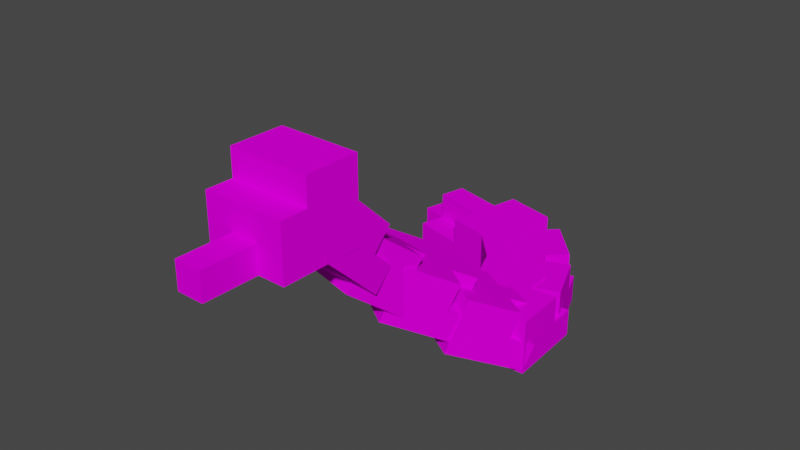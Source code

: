 # Source: snake2.blend  (saved by Blender 2.91.10; exported with 4.5.12 LTS)
import bpy
from mathutils import Matrix  # noqa: F401  (used for matrix-valued properties, if any)

bpy.ops.wm.read_factory_settings(use_empty=True)
scene = bpy.context.scene
scene.name = 'Scene'

# ---- collections
col_collection = bpy.data.collections.new('Collection'); scene.collection.children.link(col_collection)

# ---- images (referenced by path relative to the original .blend; pixels are not part of the script)
import os
ASSET_DIR = os.environ.get("B2B_ASSET_DIR", "")  # directory of the original .blend (textures are referenced by path, not embedded)
HERE = os.path.dirname(os.path.abspath(__file__))  # packed textures are extracted next to this script under _unpacked/

def load_image(name, relpath, width, height, colorspace="sRGB"):
    """Load a texture the original file referenced (path relative to the .blend, or extracted next to this script)."""
    p = next((c for c in (os.path.join(HERE, relpath), os.path.join(ASSET_DIR, relpath)) if relpath and os.path.exists(c)), "")
    if p:
        img = bpy.data.images.load(p, check_existing=True)
        img.name = name
    else:  # same state as the original file: an image datablock whose file is absent (Cycles renders it pink)
        img = bpy.data.images.new(name, width, height)
        img.source = "FILE"
        img.filepath = "//" + (relpath or name)
    img.colorspace_settings.name = colorspace
    return img
img_snake_png = load_image('snake.png', 'snake.png', 1024, 1024, 'sRGB')
img_snake_png_001 = load_image('snake.png.001', 'snake.png', 1024, 1024, 'sRGB')

# ---- materials (node trees are filled in below, after node groups)
mat_palette_001 = bpy.data.materials.new('palette.001')
mat_palette_001.use_transparent_shadow = False
mat_palette_001.diffuse_color = (1.0, 1.0, 1.0, 1.0)
mat_palette_001.roughness = 1.0
mat_palette_001.specular_intensity = 0.0
mat_palette_002 = bpy.data.materials.new('palette.002')
mat_palette_002.use_transparent_shadow = False
mat_palette_002.diffuse_color = (1.0, 1.0, 1.0, 1.0)
mat_palette_002.roughness = 1.0
mat_palette_002.specular_intensity = 0.0

# ---- node groups
ng_auto_smooth = bpy.data.node_groups.new('Auto Smooth', 'GeometryNodeTree')
_s = ng_auto_smooth.interface.new_socket(name='Geometry', in_out='OUTPUT', socket_type='NodeSocketGeometry')
_s = ng_auto_smooth.interface.new_socket(name='Geometry', in_out='INPUT', socket_type='NodeSocketGeometry')
_s = ng_auto_smooth.interface.new_socket(name='Angle', in_out='INPUT', socket_type='NodeSocketFloat')
_s.subtype = 'ANGLE'
_s.min_value = 0.0
_s.max_value = 3.142
ng_auto_smooth.is_modifier = True
_N = ng_auto_smooth.nodes; _L = ng_auto_smooth.links
n0 = _N.new('NodeGroupOutput'); n0.name = 'Group Output'; n0.location = (480, -100)
n1 = _N.new('NodeGroupInput'); n1.name = 'Group Input'; n1.location = (-420, -300)
n2 = _N.new('NodeGroupInput'); n2.name = 'Group Input.001'; n2.location = (-60, -100)
n3 = _N.new('GeometryNodeSetShadeSmooth'); n3.name = 'Set Shade Smooth'; n3.location = (120, -100)
n3.domain = 'EDGE'
n4 = _N.new('GeometryNodeSetShadeSmooth'); n4.name = 'Set Shade Smooth.001'; n4.location = (300, -100)
n5 = _N.new('GeometryNodeInputMeshEdgeAngle'); n5.name = 'Edge Angle'; n5.location = (-420, -220)
n6 = _N.new('GeometryNodeInputEdgeSmooth'); n6.name = 'Is Edge Smooth'; n6.location = (-60, -160)
n7 = _N.new('GeometryNodeInputShadeSmooth'); n7.name = 'Is Face Smooth'; n7.location = (-240, -340)
n8 = _N.new('FunctionNodeBooleanMath'); n8.name = 'Boolean Math'; n8.location = (-60, -220)
n9 = _N.new('FunctionNodeCompare'); n9.name = 'Compare'; n9.location = (-240, -180)
n9.operation = 'LESS_EQUAL'
_L.new(n5.outputs[0], n9.inputs[0])
_L.new(n4.outputs[0], n0.inputs[0])
_L.new(n1.outputs[1], n9.inputs[1])
_L.new(n9.outputs[0], n8.inputs[0])
_L.new(n7.outputs[0], n8.inputs[1])
_L.new(n2.outputs[0], n3.inputs[0])
_L.new(n6.outputs[0], n3.inputs[1])
_L.new(n3.outputs[0], n4.inputs[0])
_L.new(n8.outputs[0], n3.inputs[2])
n0.is_active_output = True

# ---- material node trees
mat_palette_001.use_nodes = True; mat_palette_001.node_tree.nodes.clear()
_N = mat_palette_001.node_tree.nodes; _L = mat_palette_001.node_tree.links
n0 = _N.new('ShaderNodeBsdfPrincipled'); n0.name = 'Principled BSDF'; n0.location = (10, 300)
n0.distribution = 'GGX'
n0.subsurface_method = 'BURLEY'
n0.inputs[2].default_value = 1.0
n0.inputs[3].default_value = 1.45
n0.inputs[13].default_value = 0.0
n0.inputs[27].default_value = (0.0, 0.0, 0.0, 1.0)
n0.inputs[28].default_value = 1.0
n1 = _N.new('ShaderNodeOutputMaterial'); n1.name = 'Material Output'; n1.location = (300, 300)
n2 = _N.new('ShaderNodeTexImage'); n2.name = 'Imagen'; n2.location = (-300, 600)
n2.image = img_snake_png
_L.new(n0.outputs[0], n1.inputs[0])
_L.new(n2.outputs[0], n0.inputs[0])
n1.is_active_output = True
mat_palette_002.use_nodes = True; mat_palette_002.node_tree.nodes.clear()
_N = mat_palette_002.node_tree.nodes; _L = mat_palette_002.node_tree.links
n0 = _N.new('ShaderNodeBsdfPrincipled'); n0.name = 'Principled BSDF'; n0.location = (10, 300)
n0.distribution = 'GGX'
n0.subsurface_method = 'BURLEY'
n0.inputs[2].default_value = 1.0
n0.inputs[3].default_value = 1.45
n0.inputs[13].default_value = 0.0
n0.inputs[27].default_value = (0.0, 0.0, 0.0, 1.0)
n0.inputs[28].default_value = 1.0
n1 = _N.new('ShaderNodeOutputMaterial'); n1.name = 'Material Output'; n1.location = (300, 300)
n2 = _N.new('ShaderNodeTexImage'); n2.name = 'Imagen'; n2.location = (-300, 600)
n2.image = img_snake_png_001
_L.new(n0.outputs[0], n1.inputs[0])
_L.new(n2.outputs[0], n0.inputs[0])
n1.is_active_output = True

# ---- world
world_world = bpy.data.worlds.new('World'); scene.world = world_world
world_world.use_nodes = True; world_world.node_tree.nodes.clear()
_N = world_world.node_tree.nodes; _L = world_world.node_tree.links
n0 = _N.new('ShaderNodeOutputWorld'); n0.name = 'World Output'; n0.location = (300, 300)
n1 = _N.new('ShaderNodeBackground'); n1.name = 'Background'; n1.location = (10, 300)
n1.inputs[0].default_value = (0.05088, 0.05088, 0.05088, 1.0)
_L.new(n1.outputs[0], n0.inputs[0])
n0.is_active_output = True
world_world.color = (0.05088, 0.05088, 0.05088)
world_world.use_sun_shadow = False
world_world.sun_shadow_jitter_overblur = 0.0

# ---- meshes
me_objobject_001 = bpy.data.meshes.new('ObjObject.001')
me_objobject_001.from_pydata([], [], [])
_uv = me_objobject_001.uv_layers.new(name='UVMap')
_uv.uv.foreach_set('vector', [])
me_objobject_001.materials.append(mat_palette_001)
me_objobject_001.use_remesh_fix_poles = True
me_objobject_001.use_remesh_preserve_attributes = False
me_objobject_001.use_mirror_vertex_groups = False
me_objobject_001.update()
me_objobject_002 = bpy.data.meshes.new('ObjObject.002')
me_objobject_002.from_pydata([(-0.1633, -0.01252, 0.2599), (-0.1633, -0.1125, -0.04008), (-0.1633, -0.1125, 0.2599), (-0.1633, -0.01252, 0.05992), (-0.1633, -0.01252, -0.04008), (-0.1633, -0.1125, -0.1401), (-0.1633, -0.01252, -0.1401), (-0.1633, 0.08748, 0.2599), (-0.1633, 0.08748, 0.05992), (-0.06331, -0.01252, -0.1401), (-0.06331, -0.1125, -0.2401), (-0.06331, -0.1125, -0.1401), (-0.06331, -0.01252, -0.2401), (-0.06331, 0.08748, 0.05992), (-0.06331, -0.01252, -0.04008), (-0.06331, -0.01252, 0.05992), (-0.06331, 0.08748, -0.04008), (-0.06331, 0.08748, -0.1401), (0.03669, -0.1125, -0.1401), (0.03669, -0.1125, -0.2401), (0.03669, -0.01252, -0.1401), (0.03669, -0.01252, -0.2401), (0.03669, -0.01252, 0.05992), (0.03669, -0.01252, -0.04008), (0.03669, 0.08748, 0.05992), (0.03669, 0.08748, -0.04008), (0.03669, 0.08748, -0.1401), (0.1367, -0.1125, 0.2599), (0.1367, -0.1125, -0.04008), (0.1367, -0.01252, 0.2599), (0.1367, -0.01252, 0.05992), (0.1367, -0.1125, -0.1401), (0.1367, -0.01252, -0.04008), (0.1367, -0.01252, -0.1401), (0.1367, 0.08748, 0.2599), (0.1367, 0.08748, 0.05992), (-0.06331, -0.1125, 0.2599), (-0.1633, -0.01252, 0.2599), (-0.1633, -0.1125, 0.2599), (-0.06331, -0.01252, 0.2599), (-0.1633, 0.08748, 0.2599), (-0.06331, 0.08748, 0.2599), (0.03669, -0.1125, 0.2599), (0.03669, -0.01252, 0.2599), (0.03669, 0.08748, 0.2599), (0.1367, -0.1125, 0.2599), (0.1367, -0.01252, 0.2599), (0.1367, 0.08748, 0.2599), (-0.1633, -0.01252, 0.05992), (-0.1633, 0.08748, 0.05992), (-0.06331, -0.01252, 0.05992), (-0.06331, 0.08748, 0.05992), (0.03669, -0.01252, 0.05992), (0.03669, 0.08748, 0.05992), (0.1367, -0.01252, 0.05992), (0.1367, 0.08748, 0.05992), (-0.1633, -0.1125, -0.1401), (-0.1633, -0.01252, -0.1401), (-0.06331, -0.1125, -0.1401), (-0.06331, -0.01252, -0.1401), (-0.06331, 0.08748, -0.1401), (0.03669, -0.01252, -0.1401), (0.03669, 0.08748, -0.1401), (0.03669, -0.1125, -0.1401), (0.1367, -0.1125, -0.1401), (0.1367, -0.01252, -0.1401), (-0.06331, -0.1125, -0.2401), (-0.06331, -0.01252, -0.2401), (0.03669, -0.1125, -0.2401), (0.03669, -0.01252, -0.2401), (-0.1633, -0.1125, -0.04008), (-0.06331, -0.1125, 0.2599), (-0.1633, -0.1125, 0.2599), (-0.06331, -0.1125, -0.04008), (0.03669, -0.1125, 0.2599), (0.03669, -0.1125, -0.04008), (0.1367, -0.1125, 0.2599), (0.1367, -0.1125, -0.04008), (-0.1633, -0.1125, -0.1401), (-0.06331, -0.1125, -0.1401), (0.03669, -0.1125, -0.1401), (0.1367, -0.1125, -0.1401), (-0.06331, -0.1125, -0.2401), (0.03669, -0.1125, -0.2401), (-0.1633, -0.01252, 0.05992), (-0.06331, -0.01252, 0.05992), (-0.1633, -0.01252, -0.04008), (-0.06331, -0.01252, -0.04008), (0.03669, -0.01252, 0.05992), (0.1367, -0.01252, 0.05992), (0.03669, -0.01252, -0.04008), (0.1367, -0.01252, -0.04008), (-0.1633, -0.01252, -0.1401), (-0.06331, -0.01252, -0.1401), (0.03669, -0.01252, -0.1401), (0.1367, -0.01252, -0.1401), (-0.06331, -0.01252, -0.2401), (0.03669, -0.01252, -0.2401), (-0.1633, 0.08748, 0.2599), (-0.06331, 0.08748, 0.2599), (-0.1633, 0.08748, 0.05992), (0.03669, 0.08748, 0.2599), (-0.06331, 0.08748, 0.05992), (0.1367, 0.08748, 0.2599), (0.03669, 0.08748, 0.05992), (0.1367, 0.08748, 0.05992), (-0.06331, 0.08748, -0.04008), (0.03669, 0.08748, -0.04008), (-0.06331, 0.08748, -0.1401), (0.03669, 0.08748, -0.1401)], [], [(0, 1, 2), (3, 1, 0), (4, 5, 1), (4, 1, 3), (6, 5, 4), (7, 3, 0), (8, 3, 7), (9, 10, 11), (12, 10, 9), (13, 14, 15), (16, 9, 14), (16, 14, 13), (17, 9, 16), (18, 19, 20), (20, 19, 21), (22, 23, 24), (23, 20, 25), (24, 23, 25), (25, 20, 26), (27, 28, 29), (29, 28, 30), (28, 31, 32), (30, 28, 32), (32, 31, 33), (29, 30, 34), (34, 30, 35), (36, 37, 38), (39, 40, 37), (39, 37, 36), (41, 40, 39), (42, 39, 36), (43, 41, 39), (43, 39, 42), (44, 41, 43), (45, 43, 42), (46, 44, 43), (46, 43, 45), (47, 44, 46), (48, 49, 50), (50, 49, 51), (52, 53, 54), (54, 53, 55), (56, 57, 58), (58, 57, 59), (59, 60, 61), (61, 60, 62), (63, 61, 64), (64, 61, 65), (66, 67, 68), (68, 67, 69), (70, 71, 72), (73, 74, 71), (73, 71, 70), (75, 76, 74), (75, 74, 73), (77, 76, 75), (78, 73, 70), (78, 75, 73), (79, 75, 78), (80, 77, 75), (80, 75, 79), (81, 77, 80), (82, 80, 79), (83, 80, 82), (84, 85, 86), (86, 85, 87), (88, 89, 90), (90, 89, 91), (86, 87, 92), (92, 87, 93), (90, 91, 94), (94, 91, 95), (93, 94, 96), (96, 94, 97), (98, 99, 100), (99, 101, 102), (100, 99, 102), (101, 103, 104), (102, 101, 104), (104, 103, 105), (102, 104, 106), (106, 104, 107), (106, 107, 108), (108, 107, 109)])
me_objobject_002.polygons.foreach_set('use_smooth', [True] * 84)
_uv = me_objobject_002.uv_layers.new(name='UVMap')
_uv.uv.foreach_set('vector', [0.8926, 0.5, 0.8926, 0.5, 0.8926, 0.5, 0.8926, 0.5, 0.8926, 0.5, 0.8926, 0.5, 0.748, 0.5, 0.748, 0.5, 0.748, 0.5, 0.8926, 0.5, 0.8926, 0.5, 0.8926, 0.5, 0.748, 0.5, 0.748, 0.5, 0.748, 0.5, 0.9043, 0.5, 0.9043, 0.5, 0.9043, 0.5, 0.9043, 0.5, 0.9043, 0.5, 0.9043, 0.5, 0.748, 0.5, 0.748, 0.5, 0.748, 0.5, 0.748, 0.5, 0.748, 0.5, 0.748, 0.5, 0.8926, 0.5, 0.8926, 0.5, 0.8926, 0.5, 0.748, 0.5, 0.748, 0.5, 0.748, 0.5, 0.8926, 0.5, 0.8926, 0.5, 0.8926, 0.5, 0.748, 0.5, 0.748, 0.5, 0.748, 0.5, 0.748, 0.5, 0.748, 0.5, 0.748, 0.5, 0.748, 0.5, 0.748, 0.5, 0.748, 0.5, 0.8926, 0.5, 0.8926, 0.5, 0.8926, 0.5, 0.748, 0.5, 0.748, 0.5, 0.748, 0.5, 0.8926, 0.5, 0.8926, 0.5, 0.8926, 0.5, 0.748, 0.5, 0.748, 0.5, 0.748, 0.5, 0.8926, 0.5, 0.8926, 0.5, 0.8926, 0.5, 0.8926, 0.5, 0.8926, 0.5, 0.8926, 0.5, 0.7715, 0.5, 0.7715, 0.5, 0.7715, 0.5, 0.8926, 0.5, 0.8926, 0.5, 0.8926, 0.5, 0.7715, 0.5, 0.7715, 0.5, 0.7715, 0.5, 0.9043, 0.5, 0.9043, 0.5, 0.9043, 0.5, 0.9043, 0.5, 0.9043, 0.5, 0.9043, 0.5, 0.8926, 0.5, 0.8926, 0.5, 0.8926, 0.5, 0.9043, 0.5, 0.9043, 0.5, 0.9043, 0.5, 0.8926, 0.5, 0.8926, 0.5, 0.8926, 0.5, 0.9043, 0.5, 0.9043, 0.5, 0.9043, 0.5, 0.748, 0.5, 0.748, 0.5, 0.748, 0.5, 0.8926, 0.5, 0.8926, 0.5, 0.8926, 0.5, 0.748, 0.5, 0.748, 0.5, 0.748, 0.5, 0.8926, 0.5, 0.8926, 0.5, 0.8926, 0.5, 0.8926, 0.5, 0.8926, 0.5, 0.8926, 0.5, 0.9043, 0.5, 0.9043, 0.5, 0.9043, 0.5, 0.8926, 0.5, 0.8926, 0.5, 0.8926, 0.5, 0.9043, 0.5, 0.9043, 0.5, 0.9043, 0.5, 0.9043, 0.5, 0.9043, 0.5, 0.9043, 0.5, 0.9043, 0.5, 0.9043, 0.5, 0.9043, 0.5, 0.9043, 0.5, 0.9043, 0.5, 0.9043, 0.5, 0.9043, 0.5, 0.9043, 0.5, 0.9043, 0.5, 0.748, 0.5, 0.748, 0.5, 0.748, 0.5, 0.748, 0.5, 0.748, 0.5, 0.748, 0.5, 0.748, 0.5, 0.748, 0.5, 0.748, 0.5, 0.748, 0.5, 0.748, 0.5, 0.748, 0.5, 0.7715, 0.5, 0.7715, 0.5, 0.7715, 0.5, 0.7715, 0.5, 0.7715, 0.5, 0.7715, 0.5, 0.748, 0.5, 0.748, 0.5, 0.748, 0.5, 0.748, 0.5, 0.748, 0.5, 0.748, 0.5, 0.8926, 0.5, 0.8926, 0.5, 0.8926, 0.5, 0.748, 0.5, 0.748, 0.5, 0.748, 0.5, 0.8926, 0.5, 0.8926, 0.5, 0.8926, 0.5, 0.8926, 0.5, 0.8926, 0.5, 0.8926, 0.5, 0.748, 0.5, 0.748, 0.5, 0.748, 0.5, 0.8926, 0.5, 0.8926, 0.5, 0.8926, 0.5, 0.748, 0.5, 0.748, 0.5, 0.748, 0.5, 0.748, 0.5, 0.748, 0.5, 0.748, 0.5, 0.748, 0.5, 0.748, 0.5, 0.748, 0.5, 0.7715, 0.5, 0.7715, 0.5, 0.7715, 0.5, 0.748, 0.5, 0.748, 0.5, 0.748, 0.5, 0.7715, 0.5, 0.7715, 0.5, 0.7715, 0.5, 0.748, 0.5, 0.748, 0.5, 0.748, 0.5, 0.748, 0.5, 0.748, 0.5, 0.748, 0.5, 0.8926, 0.5, 0.8926, 0.5, 0.8926, 0.5, 0.8926, 0.5, 0.8926, 0.5, 0.8926, 0.5, 0.8926, 0.5, 0.8926, 0.5, 0.8926, 0.5, 0.8926, 0.5, 0.8926, 0.5, 0.8926, 0.5, 0.748, 0.5, 0.748, 0.5, 0.748, 0.5, 0.748, 0.5, 0.748, 0.5, 0.748, 0.5, 0.7715, 0.5, 0.7715, 0.5, 0.7715, 0.5, 0.7715, 0.5, 0.7715, 0.5, 0.7715, 0.5, 0.748, 0.5, 0.748, 0.5, 0.748, 0.5, 0.748, 0.5, 0.748, 0.5, 0.748, 0.5, 0.9043, 0.5, 0.9043, 0.5, 0.9043, 0.5, 0.8926, 0.5, 0.8926, 0.5, 0.8926, 0.5, 0.9043, 0.5, 0.9043, 0.5, 0.9043, 0.5, 0.9043, 0.5, 0.9043, 0.5, 0.9043, 0.5, 0.8926, 0.5, 0.8926, 0.5, 0.8926, 0.5, 0.9043, 0.5, 0.9043, 0.5, 0.9043, 0.5, 0.8926, 0.5, 0.8926, 0.5, 0.8926, 0.5, 0.8926, 0.5, 0.8926, 0.5, 0.8926, 0.5, 0.748, 0.5, 0.748, 0.5, 0.748, 0.5, 0.748, 0.5, 0.748, 0.5, 0.748, 0.5])
me_objobject_002.materials.append(mat_palette_001)
me_objobject_002.use_remesh_fix_poles = True
me_objobject_002.use_remesh_preserve_attributes = False
me_objobject_002.use_mirror_vertex_groups = False
me_objobject_002.update()
me_objobject_002.normals_split_custom_set([tuple(v) for v in zip(*[iter([-1.0, 0.0, 0.0, -1.0, 0.0, 0.0, -1.0, 0.0, 0.0, -1.0, 0.0, 0.0, -1.0, 0.0, 0.0, -1.0, 0.0, 0.0, -1.0, 0.0, 0.0, -1.0, 0.0, 0.0, -1.0, 0.0, 0.0, -1.0, 0.0, 0.0, -1.0, 0.0, 0.0, -1.0, 0.0, 0.0, -1.0, 0.0, 0.0, -1.0, 0.0, 0.0, -1.0, 0.0, 0.0, -1.0, 0.0, 0.0, -1.0, 0.0, 0.0, -1.0, 0.0, 0.0, -1.0, 0.0, 0.0, -1.0, 0.0, 0.0, -1.0, 0.0, 0.0, -1.0, 0.0, 0.0, -1.0, 0.0, 0.0, -1.0, 0.0, 0.0, -1.0, 0.0, 0.0, -1.0, 0.0, 0.0, -1.0, 0.0, 0.0, -1.0, 0.0, 0.0, -1.0, 0.0, 0.0, -1.0, 0.0, 0.0, -1.0, 0.0, 0.0, -1.0, 0.0, 0.0, -1.0, 0.0, 0.0, -1.0, 0.0, 0.0, -1.0, 0.0, 0.0, -1.0, 0.0, 0.0, -1.0, 0.0, 0.0, -1.0, 0.0, 0.0, -1.0, 0.0, 0.0, 1.0, 0.0, 0.0, 1.0, 0.0, 0.0, 1.0, 0.0, 0.0, 1.0, 0.0, 0.0, 1.0, 0.0, 0.0, 1.0, 0.0, 0.0, 1.0, 0.0, 0.0, 1.0, 0.0, 0.0, 1.0, 0.0, 0.0, 1.0, 0.0, 0.0, 1.0, 0.0, 0.0, 1.0, 0.0, 0.0, 1.0, 0.0, 0.0, 1.0, 0.0, 0.0, 1.0, 0.0, 0.0, 1.0, 0.0, 0.0, 1.0, 0.0, 0.0, 1.0, 0.0, 0.0, 1.0, 0.0, 0.0, 1.0, 0.0, 0.0, 1.0, 0.0, 0.0, 1.0, 0.0, 0.0, 1.0, 0.0, 0.0, 1.0, 0.0, 0.0, 1.0, 0.0, 0.0, 1.0, 0.0, 0.0, 1.0, 0.0, 0.0, 1.0, 0.0, 0.0, 1.0, 0.0, 0.0, 1.0, 0.0, 0.0, 1.0, 0.0, 0.0, 1.0, 0.0, 0.0, 1.0, 0.0, 0.0, 1.0, 0.0, 0.0, 1.0, 0.0, 0.0, 1.0, 0.0, 0.0, 1.0, 0.0, 0.0, 1.0, 0.0, 0.0, 1.0, 0.0, 0.0, 0.0, 0.0, 1.0, 0.0, 0.0, 1.0, 0.0, 0.0, 1.0, 0.0, 0.0, 1.0, 0.0, 0.0, 1.0, 0.0, 0.0, 1.0, 0.0, 0.0, 1.0, 0.0, 0.0, 1.0, 0.0, 0.0, 1.0, 0.0, 0.0, 1.0, 0.0, 0.0, 1.0, 0.0, 0.0, 1.0, 0.0, 0.0, 1.0, 0.0, 0.0, 1.0, 0.0, 0.0, 1.0, 0.0, 0.0, 1.0, 0.0, 0.0, 1.0, 0.0, 0.0, 1.0, 0.0, 0.0, 1.0, 0.0, 0.0, 1.0, 0.0, 0.0, 1.0, 0.0, 0.0, 1.0, 0.0, 0.0, 1.0, 0.0, 0.0, 1.0, 0.0, 0.0, 1.0, 0.0, 0.0, 1.0, 0.0, 0.0, 1.0, 0.0, 0.0, 1.0, 0.0, 0.0, 1.0, 0.0, 0.0, 1.0, 0.0, 0.0, 1.0, 0.0, 0.0, 1.0, 0.0, 0.0, 1.0, 0.0, 0.0, 1.0, 0.0, 0.0, 1.0, 0.0, 0.0, 1.0, 0.0, 0.0, -1.0, 0.0, 0.0, -1.0, 0.0, 0.0, -1.0, 0.0, 0.0, -1.0, 0.0, 0.0, -1.0, 0.0, 0.0, -1.0, 0.0, 0.0, -1.0, 0.0, 0.0, -1.0, 0.0, 0.0, -1.0, 0.0, 0.0, -1.0, 0.0, 0.0, -1.0, 0.0, 0.0, -1.0, 0.0, 0.0, -1.0, 0.0, 0.0, -1.0, 0.0, 0.0, -1.0, 0.0, 0.0, -1.0, 0.0, 0.0, -1.0, 0.0, 0.0, -1.0, 0.0, 0.0, -1.0, 0.0, 0.0, -1.0, 0.0, 0.0, -1.0, 0.0, 0.0, -1.0, 0.0, 0.0, -1.0, 0.0, 0.0, -1.0, 0.0, 0.0, -1.0, 0.0, 0.0, -1.0, 0.0, 0.0, -1.0, 0.0, 0.0, -1.0, 0.0, 0.0, -1.0, 0.0, 0.0, -1.0, 0.0, 0.0, -1.0, 0.0, 0.0, -1.0, 0.0, 0.0, -1.0, 0.0, 0.0, -1.0, 0.0, 0.0, -1.0, 0.0, 0.0, -1.0, 0.0, -1.0, 0.0, 0.0, -1.0, 0.0, 0.0, -1.0, 0.0, 0.0, -1.0, 6.985e-08, 0.0, -1.0, 0.0, 0.0, -1.0, 0.0, 0.0, -1.0, 6.985e-08, 0.0, -1.0, 0.0, 0.0, -1.0, 0.0, 0.0, -1.0, -5.33e-09, 0.0, -1.0, 0.0, 0.0, -1.0, 0.0, 0.0, -1.0, -5.33e-09, 0.0, -1.0, 0.0, 0.0, -1.0, 6.985e-08, 0.0, -1.0, 0.0, 0.0, -1.0, 0.0, 0.0, -1.0, -5.33e-09, 0.0, -1.0, -7.181e-08, 0.0, -1.0, 6.985e-08, 0.0, -1.0, 0.0, 0.0, -1.0, -7.181e-08, 0.0, -1.0, -5.33e-09, 0.0, -1.0, 6.985e-08, 0.0, -1.0, -1.863e-07, 0.0, -1.0, -5.33e-09, 0.0, -1.0, -7.181e-08, 0.0, -1.0, 0.0, 0.0, -1.0, 0.0, 0.0, -1.0, -5.33e-09, 0.0, -1.0, 0.0, 0.0, -1.0, -5.33e-09, 0.0, -1.0, -1.863e-07, 0.0, -1.0, 0.0, 0.0, -1.0, 0.0, 0.0, -1.0, 0.0, 0.0, -1.0, 0.0, 0.0, -1.0, 0.0, 0.0, -1.0, -1.863e-07, 0.0, -1.0, 0.0, 0.0, -1.0, 0.0, 0.0, -1.0, 0.0, 0.0, 1.0, 0.0, 0.0, 1.0, 0.0, 0.0, 1.0, 0.0, 0.0, 1.0, 0.0, 0.0, 1.0, 0.0, 0.0, 1.0, 0.0, 0.0, 1.0, 0.0, 0.0, 1.0, 0.0, 0.0, 1.0, 0.0, 0.0, 1.0, 0.0, 0.0, 1.0, 0.0, 0.0, 1.0, 0.0, 0.0, 1.0, 0.0, 0.0, 1.0, 0.0, 0.0, 1.0, 0.0, 0.0, 1.0, 0.0, 0.0, 1.0, 0.0, 0.0, 1.0, 0.0, 0.0, 1.0, 0.0, 0.0, 1.0, 0.0, 0.0, 1.0, 0.0, 0.0, 1.0, 0.0, 0.0, 1.0, 0.0, 0.0, 1.0, 0.0, 0.0, 1.0, 0.0, 0.0, 1.0, 0.0, 0.0, 1.0, 0.0, 0.0, 1.0, 0.0, 0.0, 1.0, 0.0, 0.0, 1.0, 0.0, 0.0, 1.0, 0.0, 0.0, 1.0, 0.0, 0.0, 1.0, 0.0, 0.0, 1.0, 0.0, 0.0, 1.0, 0.0, 0.0, 1.0, 0.0, 0.0, 1.0, 0.0, 0.0, 1.0, 0.0, 0.0, 1.0, 0.0, 0.0, 1.0, 0.0, 0.0, 1.0, 0.0, 0.0, 1.0, 0.0, 0.0, 1.0, 0.0, 0.0, 1.0, 0.0, 0.0, 1.0, 0.0, 0.0, 1.0, 0.0, 0.0, 1.0, 0.0, 0.0, 1.0, 0.0, 0.0, 1.0, 0.0, 0.0, 1.0, 0.0, 0.0, 1.0, 0.0, 0.0, 1.0, 0.0, 0.0, 1.0, 0.0, 0.0, 1.0, 0.0, 0.0, 1.0, 0.0, 0.0, 1.0, 0.0, 0.0, 1.0, 0.0, 0.0, 1.0, 0.0, 0.0, 1.0, 0.0, 0.0, 1.0, 0.0])] * 3)])
me_objobject_003 = bpy.data.meshes.new('ObjObject.003')
me_objobject_003.from_pydata([(-0.2015, 0.06596, 0.1808), (-0.2015, -0.134, 0.08081), (-0.2015, -0.134, 0.1808), (-0.2015, 0.06596, 0.08081), (-0.2015, -0.134, -0.1192), (-0.2015, 0.06596, -0.01919), (-0.2015, 0.166, 0.08081), (-0.2015, 0.166, -0.01919), (-0.2015, 0.166, -0.1192), (-0.1015, -0.03404, 0.3808), (-0.1015, -0.134, 0.1808), (-0.1015, -0.134, 0.3808), (-0.1015, -0.03404, 0.1808), (-0.001495, -0.134, 0.3808), (-0.001495, -0.134, 0.1808), (-0.001495, -0.03404, 0.3808), (-0.001495, -0.03404, 0.1808), (0.09851, -0.134, 0.1808), (0.09851, -0.134, 0.08081), (0.09851, 0.06596, 0.1808), (0.09851, -0.134, -0.1192), (0.09851, 0.06596, 0.08081), (0.09851, 0.06596, -0.01919), (0.09851, 0.166, 0.08081), (0.09851, 0.166, -0.01919), (0.09851, 0.166, -0.1192), (-0.001495, -0.134, 0.3808), (-0.1015, -0.03404, 0.3808), (-0.1015, -0.134, 0.3808), (-0.001495, -0.03404, 0.3808), (-0.1015, -0.134, 0.1808), (-0.2015, 0.06596, 0.1808), (-0.2015, -0.134, 0.1808), (-0.1015, -0.03404, 0.1808), (-0.001495, -0.03404, 0.1808), (0.09851, -0.134, 0.1808), (-0.001495, -0.134, 0.1808), (0.09851, 0.06596, 0.1808), (-0.1015, 0.06596, 0.08081), (-0.2015, 0.166, 0.08081), (-0.2015, 0.06596, 0.08081), (-0.1015, 0.166, 0.08081), (-0.001495, 0.06596, 0.08081), (-0.001495, 0.166, 0.08081), (0.09851, 0.06596, 0.08081), (0.09851, 0.166, 0.08081), (-0.2015, -0.134, -0.1192), (-0.2015, 0.166, -0.1192), (0.09851, -0.134, -0.1192), (0.09851, 0.166, -0.1192), (-0.1015, -0.134, 0.1808), (-0.001495, -0.134, 0.3808), (-0.1015, -0.134, 0.3808), (-0.001495, -0.134, 0.1808), (-0.2015, -0.134, 0.08081), (-0.2015, -0.134, 0.1808), (-0.1015, -0.134, 0.08081), (-0.001495, -0.134, 0.08081), (0.09851, -0.134, 0.1808), (0.09851, -0.134, 0.08081), (-0.2015, -0.134, -0.1192), (0.09851, -0.134, -0.1192), (-0.1015, -0.03404, 0.3808), (-0.001495, -0.03404, 0.3808), (-0.1015, -0.03404, 0.1808), (-0.001495, -0.03404, 0.1808), (-0.2015, 0.06596, 0.1808), (0.09851, 0.06596, 0.1808), (-0.2015, 0.06596, 0.08081), (-0.1015, 0.06596, 0.08081), (-0.001495, 0.06596, 0.08081), (0.09851, 0.06596, 0.08081), (-0.2015, 0.166, 0.08081), (-0.1015, 0.166, 0.08081), (-0.2015, 0.166, -0.01919), (-0.001495, 0.166, 0.08081), (-0.1015, 0.166, -0.01919), (0.09851, 0.166, 0.08081), (-0.001495, 0.166, -0.01919), (0.09851, 0.166, -0.01919), (-0.2015, 0.166, -0.1192), (0.09851, 0.166, -0.1192)], [], [(0, 1, 2), (3, 4, 1), (3, 1, 0), (5, 4, 3), (6, 5, 3), (7, 4, 5), (7, 5, 6), (8, 4, 7), (9, 10, 11), (12, 10, 9), (13, 14, 15), (15, 14, 16), (17, 18, 19), (18, 20, 21), (19, 18, 21), (21, 20, 22), (21, 22, 23), (22, 20, 24), (23, 22, 24), (24, 20, 25), (26, 27, 28), (29, 27, 26), (30, 31, 32), (33, 31, 30), (34, 31, 33), (35, 34, 36), (37, 31, 34), (37, 34, 35), (38, 39, 40), (41, 39, 38), (42, 41, 38), (43, 41, 42), (44, 43, 42), (45, 43, 44), (46, 47, 48), (48, 47, 49), (50, 51, 52), (53, 51, 50), (54, 50, 55), (56, 53, 50), (56, 50, 54), (57, 58, 53), (57, 53, 56), (59, 58, 57), (60, 59, 57), (60, 56, 54), (60, 57, 56), (61, 59, 60), (62, 63, 64), (64, 63, 65), (66, 67, 68), (68, 67, 69), (69, 67, 70), (70, 67, 71), (72, 73, 74), (73, 75, 76), (74, 73, 76), (75, 77, 78), (76, 75, 78), (78, 77, 79), (74, 76, 80), (76, 78, 80), (78, 79, 80), (80, 79, 81)])
me_objobject_003.polygons.foreach_set('use_smooth', [True] * 64)
_uv = me_objobject_003.uv_layers.new(name='UVMap')
_uv.uv.foreach_set('vector', [0.8965, 0.5, 0.8965, 0.5, 0.8965, 0.5, 0.748, 0.5, 0.748, 0.5, 0.748, 0.5, 0.8965, 0.5, 0.8965, 0.5, 0.8965, 0.5, 0.748, 0.5, 0.748, 0.5, 0.748, 0.5, 0.8574, 0.5, 0.8574, 0.5, 0.8574, 0.5, 0.748, 0.5, 0.748, 0.5, 0.748, 0.5, 0.8574, 0.5, 0.8574, 0.5, 0.8574, 0.5, 0.748, 0.5, 0.748, 0.5, 0.748, 0.5, 0.8418, 0.5, 0.8418, 0.5, 0.8418, 0.5, 0.8418, 0.5, 0.8418, 0.5, 0.8418, 0.5, 0.8418, 0.5, 0.8418, 0.5, 0.8418, 0.5, 0.8418, 0.5, 0.8418, 0.5, 0.8418, 0.5, 0.8965, 0.5, 0.8965, 0.5, 0.8965, 0.5, 0.748, 0.5, 0.748, 0.5, 0.748, 0.5, 0.8965, 0.5, 0.8965, 0.5, 0.8965, 0.5, 0.748, 0.5, 0.748, 0.5, 0.748, 0.5, 0.8574, 0.5, 0.8574, 0.5, 0.8574, 0.5, 0.748, 0.5, 0.748, 0.5, 0.748, 0.5, 0.8574, 0.5, 0.8574, 0.5, 0.8574, 0.5, 0.748, 0.5, 0.748, 0.5, 0.748, 0.5, 0.8418, 0.5, 0.8418, 0.5, 0.8418, 0.5, 0.8418, 0.5, 0.8418, 0.5, 0.8418, 0.5, 0.8965, 0.5, 0.8965, 0.5, 0.8965, 0.5, 0.8965, 0.5, 0.8965, 0.5, 0.8965, 0.5, 0.8965, 0.5, 0.8965, 0.5, 0.8965, 0.5, 0.8965, 0.5, 0.8965, 0.5, 0.8965, 0.5, 0.8965, 0.5, 0.8965, 0.5, 0.8965, 0.5, 0.8965, 0.5, 0.8965, 0.5, 0.8965, 0.5, 0.8574, 0.5, 0.8574, 0.5, 0.8574, 0.5, 0.8574, 0.5, 0.8574, 0.5, 0.8574, 0.5, 0.748, 0.5, 0.748, 0.5, 0.748, 0.5, 0.748, 0.5, 0.748, 0.5, 0.748, 0.5, 0.8574, 0.5, 0.8574, 0.5, 0.8574, 0.5, 0.8574, 0.5, 0.8574, 0.5, 0.8574, 0.5, 0.748, 0.5, 0.748, 0.5, 0.748, 0.5, 0.748, 0.5, 0.748, 0.5, 0.748, 0.5, 0.8418, 0.5, 0.8418, 0.5, 0.8418, 0.5, 0.8418, 0.5, 0.8418, 0.5, 0.8418, 0.5, 0.8965, 0.5, 0.8965, 0.5, 0.8965, 0.5, 0.748, 0.5, 0.748, 0.5, 0.748, 0.5, 0.8965, 0.5, 0.8965, 0.5, 0.8965, 0.5, 0.8965, 0.5, 0.8965, 0.5, 0.8965, 0.5, 0.748, 0.5, 0.748, 0.5, 0.748, 0.5, 0.8965, 0.5, 0.8965, 0.5, 0.8965, 0.5, 0.748, 0.5, 0.748, 0.5, 0.748, 0.5, 0.748, 0.5, 0.748, 0.5, 0.748, 0.5, 0.748, 0.5, 0.748, 0.5, 0.748, 0.5, 0.748, 0.5, 0.748, 0.5, 0.748, 0.5, 0.8418, 0.5, 0.8418, 0.5, 0.8418, 0.5, 0.8418, 0.5, 0.8418, 0.5, 0.8418, 0.5, 0.8965, 0.5, 0.8965, 0.5, 0.8965, 0.5, 0.8965, 0.5, 0.8965, 0.5, 0.8965, 0.5, 0.8965, 0.5, 0.8965, 0.5, 0.8965, 0.5, 0.8965, 0.5, 0.8965, 0.5, 0.8965, 0.5, 0.8574, 0.5, 0.8574, 0.5, 0.8574, 0.5, 0.748, 0.5, 0.748, 0.5, 0.748, 0.5, 0.8574, 0.5, 0.8574, 0.5, 0.8574, 0.5, 0.8574, 0.5, 0.8574, 0.5, 0.8574, 0.5, 0.748, 0.5, 0.748, 0.5, 0.748, 0.5, 0.8574, 0.5, 0.8574, 0.5, 0.8574, 0.5, 0.748, 0.5, 0.748, 0.5, 0.748, 0.5, 0.748, 0.5, 0.748, 0.5, 0.748, 0.5, 0.748, 0.5, 0.748, 0.5, 0.748, 0.5, 0.748, 0.5, 0.748, 0.5, 0.748, 0.5])
me_objobject_003.materials.append(mat_palette_001)
me_objobject_003.use_remesh_fix_poles = True
me_objobject_003.use_remesh_preserve_attributes = False
me_objobject_003.use_mirror_vertex_groups = False
me_objobject_003.update()
me_objobject_003.normals_split_custom_set([tuple(v) for v in zip(*[iter([-1.0, 0.0, 0.0, -1.0, 0.0, 0.0, -1.0, 0.0, 0.0, -1.0, 6.209e-08, 0.0, -1.0, 7.63e-08, 0.0, -1.0, 0.0, 0.0, -1.0, 6.209e-08, 0.0, -1.0, 0.0, 0.0, -1.0, 0.0, 0.0, -1.0, 1.206e-07, 0.0, -1.0, 7.63e-08, 0.0, -1.0, 6.209e-08, 0.0, -1.0, 0.0, 0.0, -1.0, 1.206e-07, 0.0, -1.0, 6.209e-08, 0.0, -1.0, 0.0, 0.0, -1.0, 7.63e-08, 0.0, -1.0, 1.206e-07, 0.0, -1.0, 0.0, 0.0, -1.0, 1.206e-07, 0.0, -1.0, 0.0, 0.0, -1.0, 0.0, 0.0, -1.0, 7.63e-08, 0.0, -1.0, 0.0, 0.0, -1.0, 0.0, 0.0, -1.0, 0.0, 0.0, -1.0, 0.0, 0.0, -1.0, 0.0, 0.0, -1.0, 0.0, 0.0, -1.0, 0.0, 0.0, 1.0, 0.0, 0.0, 1.0, 0.0, 0.0, 1.0, 0.0, 0.0, 1.0, 0.0, 0.0, 1.0, 0.0, 0.0, 1.0, 0.0, 0.0, 1.0, 0.0, 0.0, 1.0, 0.0, 0.0, 1.0, 0.0, 0.0, 1.0, 0.0, 0.0, 1.0, 0.0, 0.0, 1.0, 0.0, 0.0, 1.0, 0.0, 0.0, 1.0, 0.0, 0.0, 1.0, 0.0, 0.0, 1.0, 0.0, 0.0, 1.0, 0.0, 0.0, 1.0, 0.0, 0.0, 1.0, 0.0, 0.0, 1.0, 0.0, 0.0, 1.0, 0.0, 0.0, 1.0, 0.0, 0.0, 1.0, 0.0, 0.0, 1.0, 0.0, 0.0, 1.0, 0.0, 0.0, 1.0, 0.0, 0.0, 1.0, 0.0, 0.0, 1.0, 0.0, 0.0, 1.0, 0.0, 0.0, 1.0, 0.0, 0.0, 0.0, 0.0, 1.0, 0.0, 0.0, 1.0, 0.0, 0.0, 1.0, 0.0, 0.0, 1.0, 0.0, 0.0, 1.0, 0.0, 0.0, 1.0, 0.0, 0.0, 1.0, 0.0, 0.0, 1.0, 0.0, 0.0, 1.0, 0.0, 0.0, 1.0, 0.0, 0.0, 1.0, 0.0, 0.0, 1.0, -6.209e-08, 0.0, 1.0, 0.0, 0.0, 1.0, 0.0, 0.0, 1.0, -9.313e-08, 0.0, 1.0, -6.209e-08, 0.0, 1.0, 0.0, 0.0, 1.0, -9.313e-08, 0.0, 1.0, 0.0, 0.0, 1.0, -6.209e-08, 0.0, 1.0, -9.313e-08, 0.0, 1.0, -6.209e-08, 0.0, 1.0, -9.313e-08, 0.0, 1.0, 0.0, 0.0, 1.0, 0.0, 0.0, 1.0, 0.0, 0.0, 1.0, 0.0, 0.0, 1.0, 0.0, 0.0, 1.0, 0.0, 0.0, 1.0, 0.0, 0.0, 1.0, 0.0, 0.0, 1.0, 0.0, 0.0, 1.0, 0.0, 0.0, 1.0, 0.0, 0.0, 1.0, 0.0, 0.0, 1.0, 0.0, 0.0, 1.0, 0.0, 0.0, 1.0, 0.0, 0.0, 1.0, 0.0, 0.0, 1.0, 0.0, 0.0, 1.0, 0.0, 0.0, 1.0, 0.0, 0.0, -1.0, 0.0, 0.0, -1.0, 0.0, 0.0, -1.0, 0.0, 0.0, -1.0, 0.0, 0.0, -1.0, 0.0, 0.0, -1.0, 0.0, -1.0, 0.0, 0.0, -1.0, 0.0, 0.0, -1.0, 0.0, 0.0, -1.0, 0.0, 0.0, -1.0, 0.0, 0.0, -1.0, 0.0, 0.0, -1.0, 0.0, 0.0, -1.0, 0.0, 0.0, -1.0, 0.0, 0.0, -1.0, 0.0, 0.0, -1.0, 0.0, 0.0, -1.0, 0.0, 0.0, -1.0, 0.0, 0.0, -1.0, 0.0, 0.0, -1.0, 0.0, 0.0, -1.0, -3.492e-08, 0.0, -1.0, 0.0, 0.0, -1.0, 0.0, 0.0, -1.0, -3.492e-08, 0.0, -1.0, 0.0, 0.0, -1.0, 0.0, 0.0, -1.0, -1.743e-08, 0.0, -1.0, 0.0, 0.0, -1.0, -3.492e-08, 0.0, -1.0, -1.17e-08, 0.0, -1.0, -1.743e-08, 0.0, -1.0, -3.492e-08, 0.0, -1.0, -1.17e-08, 0.0, -1.0, 0.0, 0.0, -1.0, 0.0, 0.0, -1.0, -1.17e-08, 0.0, -1.0, -3.492e-08, 0.0, -1.0, 0.0, 0.0, -1.0, 0.0, 0.0, -1.0, -1.743e-08, 0.0, -1.0, -1.17e-08, 0.0, 1.0, 0.0, 0.0, 1.0, 0.0, 0.0, 1.0, 0.0, 0.0, 1.0, 0.0, 0.0, 1.0, 0.0, 0.0, 1.0, 0.0, 0.0, 1.0, 0.0, 0.0, 1.0, -3.59e-08, 0.0, 1.0, -3.815e-08, 0.0, 1.0, -3.815e-08, 0.0, 1.0, -3.59e-08, 0.0, 1.0, -1.725e-07, 0.0, 1.0, -1.725e-07, 0.0, 1.0, -3.59e-08, 0.0, 1.0, -6.985e-08, 0.0, 1.0, -6.985e-08, 0.0, 1.0, -3.59e-08, 0.0, 1.0, 0.0, 0.0, 1.0, 0.0, 0.0, 1.0, 0.0, 0.0, 1.0, 0.0, 0.0, 1.0, 0.0, 0.0, 1.0, 0.0, 0.0, 1.0, 2.794e-07, 0.0, 1.0, 0.0, 0.0, 1.0, 0.0, 0.0, 1.0, 2.794e-07, 0.0, 1.0, 0.0, 0.0, 1.0, 0.0, 0.0, 1.0, 5.498e-08, 0.0, 1.0, 2.794e-07, 0.0, 1.0, 0.0, 0.0, 1.0, 5.498e-08, 0.0, 1.0, 5.498e-08, 0.0, 1.0, 0.0, 0.0, 1.0, 0.0, 0.0, 1.0, 0.0, 0.0, 1.0, 2.794e-07, 0.0, 1.0, 1.526e-07, 0.0, 1.0, 2.794e-07, 0.0, 1.0, 5.498e-08, 0.0, 1.0, 1.526e-07, 0.0, 1.0, 5.498e-08, 0.0, 1.0, 0.0, 0.0, 1.0, 1.526e-07, 0.0, 1.0, 1.526e-07, 0.0, 1.0, 0.0, 0.0, 1.0, 0.0])] * 3)])
me_objobject_004 = bpy.data.meshes.new('ObjObject.004')
me_objobject_004.from_pydata([(-0.1295, -0.009742, 0.1345), (-0.1295, -0.1097, -0.1655), (-0.1295, -0.1097, 0.1345), (-0.1295, -0.009742, -0.0655), (-0.1295, -0.009742, -0.1655), (-0.1295, 0.09026, 0.1345), (-0.1295, 0.09026, -0.0655), (-0.02951, 0.09026, -0.0655), (-0.02951, -0.009742, -0.1655), (-0.02951, -0.009742, -0.0655), (-0.02951, 0.09026, -0.1655), (0.07049, -0.009742, -0.0655), (0.07049, -0.009742, -0.1655), (0.07049, 0.09026, -0.0655), (0.07049, 0.09026, -0.1655), (0.1705, -0.1097, 0.1345), (0.1705, -0.1097, -0.1655), (0.1705, -0.009742, 0.1345), (0.1705, -0.009742, -0.0655), (0.1705, -0.009742, -0.1655), (0.1705, 0.09026, 0.1345), (0.1705, 0.09026, -0.0655), (-0.02951, -0.009742, 0.1345), (-0.1295, -0.009742, 0.1345), (-0.1295, -0.1097, 0.1345), (-0.1295, 0.09026, 0.1345), (-0.02951, 0.09026, 0.1345), (0.07049, -0.009742, 0.1345), (0.07049, 0.09026, 0.1345), (0.1705, -0.1097, 0.1345), (0.1705, -0.009742, 0.1345), (0.1705, 0.09026, 0.1345), (-0.1295, -0.009742, -0.0655), (-0.1295, 0.09026, -0.0655), (-0.02951, -0.009742, -0.0655), (-0.02951, 0.09026, -0.0655), (0.07049, -0.009742, -0.0655), (0.07049, 0.09026, -0.0655), (0.1705, -0.009742, -0.0655), (0.1705, 0.09026, -0.0655), (-0.1295, -0.1097, -0.1655), (-0.1295, -0.009742, -0.1655), (-0.02951, -0.009742, -0.1655), (0.07049, -0.009742, -0.1655), (-0.02951, 0.09026, -0.1655), (0.07049, 0.09026, -0.1655), (0.1705, -0.1097, -0.1655), (0.1705, -0.009742, -0.1655), (-0.1295, -0.1097, -0.1655), (0.1705, -0.1097, 0.1345), (-0.1295, -0.1097, 0.1345), (0.1705, -0.1097, -0.1655), (-0.1295, -0.009742, -0.0655), (-0.02951, -0.009742, -0.0655), (-0.1295, -0.009742, -0.1655), (-0.02951, -0.009742, -0.1655), (0.07049, -0.009742, -0.0655), (0.1705, -0.009742, -0.0655), (0.07049, -0.009742, -0.1655), (0.1705, -0.009742, -0.1655), (-0.1295, 0.09026, 0.1345), (-0.02951, 0.09026, 0.1345), (-0.1295, 0.09026, -0.0655), (0.07049, 0.09026, 0.1345), (-0.02951, 0.09026, -0.0655), (0.1705, 0.09026, 0.1345), (0.07049, 0.09026, -0.0655), (0.1705, 0.09026, -0.0655), (-0.02951, 0.09026, -0.1655), (0.07049, 0.09026, -0.1655)], [], [(0, 1, 2), (3, 1, 0), (4, 1, 3), (5, 3, 0), (6, 3, 5), (7, 8, 9), (10, 8, 7), (11, 12, 13), (13, 12, 14), (15, 16, 17), (17, 16, 18), (18, 16, 19), (17, 18, 20), (20, 18, 21), (22, 23, 24), (22, 25, 23), (26, 25, 22), (27, 22, 24), (27, 26, 22), (28, 26, 27), (29, 27, 24), (30, 28, 27), (30, 27, 29), (31, 28, 30), (32, 33, 34), (34, 33, 35), (36, 37, 38), (38, 37, 39), (40, 41, 42), (40, 42, 43), (42, 44, 43), (43, 44, 45), (40, 43, 46), (46, 43, 47), (48, 49, 50), (51, 49, 48), (52, 53, 54), (54, 53, 55), (56, 57, 58), (58, 57, 59), (60, 61, 62), (61, 63, 64), (62, 61, 64), (63, 65, 66), (64, 63, 66), (66, 65, 67), (64, 66, 68), (68, 66, 69)])
me_objobject_004.polygons.foreach_set('use_smooth', [True] * 48)
_uv = me_objobject_004.uv_layers.new(name='UVMap')
_uv.uv.foreach_set('vector', [0.748, 0.5, 0.748, 0.5, 0.748, 0.5, 0.748, 0.5, 0.748, 0.5, 0.748, 0.5, 0.748, 0.5, 0.748, 0.5, 0.748, 0.5, 0.9043, 0.5, 0.9043, 0.5, 0.9043, 0.5, 0.9043, 0.5, 0.9043, 0.5, 0.9043, 0.5, 0.748, 0.5, 0.748, 0.5, 0.748, 0.5, 0.748, 0.5, 0.748, 0.5, 0.748, 0.5, 0.748, 0.5, 0.748, 0.5, 0.748, 0.5, 0.748, 0.5, 0.748, 0.5, 0.748, 0.5, 0.748, 0.5, 0.748, 0.5, 0.748, 0.5, 0.748, 0.5, 0.748, 0.5, 0.748, 0.5, 0.748, 0.5, 0.748, 0.5, 0.748, 0.5, 0.9043, 0.5, 0.9043, 0.5, 0.9043, 0.5, 0.9043, 0.5, 0.9043, 0.5, 0.9043, 0.5, 0.748, 0.5, 0.748, 0.5, 0.748, 0.5, 0.9043, 0.5, 0.9043, 0.5, 0.9043, 0.5, 0.9043, 0.5, 0.9043, 0.5, 0.9043, 0.5, 0.748, 0.5, 0.748, 0.5, 0.748, 0.5, 0.748, 0.5, 0.748, 0.5, 0.748, 0.5, 0.748, 0.5, 0.748, 0.5, 0.748, 0.5, 0.748, 0.5, 0.748, 0.5, 0.748, 0.5, 0.9043, 0.5, 0.9043, 0.5, 0.9043, 0.5, 0.748, 0.5, 0.748, 0.5, 0.748, 0.5, 0.9043, 0.5, 0.9043, 0.5, 0.9043, 0.5, 0.9043, 0.5, 0.9043, 0.5, 0.9043, 0.5, 0.9043, 0.5, 0.9043, 0.5, 0.9043, 0.5, 0.9043, 0.5, 0.9043, 0.5, 0.9043, 0.5, 0.9043, 0.5, 0.9043, 0.5, 0.9043, 0.5, 0.748, 0.5, 0.748, 0.5, 0.748, 0.5, 0.748, 0.5, 0.748, 0.5, 0.748, 0.5, 0.748, 0.5, 0.748, 0.5, 0.748, 0.5, 0.748, 0.5, 0.748, 0.5, 0.748, 0.5, 0.748, 0.5, 0.748, 0.5, 0.748, 0.5, 0.748, 0.5, 0.748, 0.5, 0.748, 0.5, 0.748, 0.5, 0.748, 0.5, 0.748, 0.5, 0.748, 0.5, 0.748, 0.5, 0.748, 0.5, 0.748, 0.5, 0.748, 0.5, 0.748, 0.5, 0.748, 0.5, 0.748, 0.5, 0.748, 0.5, 0.748, 0.5, 0.748, 0.5, 0.748, 0.5, 0.748, 0.5, 0.748, 0.5, 0.748, 0.5, 0.9043, 0.5, 0.9043, 0.5, 0.9043, 0.5, 0.748, 0.5, 0.748, 0.5, 0.748, 0.5, 0.9043, 0.5, 0.9043, 0.5, 0.9043, 0.5, 0.9043, 0.5, 0.9043, 0.5, 0.9043, 0.5, 0.748, 0.5, 0.748, 0.5, 0.748, 0.5, 0.9043, 0.5, 0.9043, 0.5, 0.9043, 0.5, 0.748, 0.5, 0.748, 0.5, 0.748, 0.5, 0.748, 0.5, 0.748, 0.5, 0.748, 0.5])
me_objobject_004.materials.append(mat_palette_001)
me_objobject_004.use_remesh_fix_poles = True
me_objobject_004.use_remesh_preserve_attributes = False
me_objobject_004.use_mirror_vertex_groups = False
me_objobject_004.update()
me_objobject_004.normals_split_custom_set([tuple(v) for v in zip(*[iter([-1.0, 0.0, 0.0, -1.0, 0.0, 0.0, -1.0, 0.0, 0.0, -1.0, 0.0, 0.0, -1.0, 0.0, 0.0, -1.0, 0.0, 0.0, -1.0, 0.0, 0.0, -1.0, 0.0, 0.0, -1.0, 0.0, 0.0, -1.0, 0.0, 0.0, -1.0, 0.0, 0.0, -1.0, 0.0, 0.0, -1.0, 0.0, 0.0, -1.0, 0.0, 0.0, -1.0, 0.0, 0.0, -1.0, 0.0, 0.0, -1.0, 0.0, 0.0, -1.0, 0.0, 0.0, -1.0, 0.0, 0.0, -1.0, 0.0, 0.0, -1.0, 0.0, 0.0, 1.0, 0.0, 0.0, 1.0, 0.0, 0.0, 1.0, 0.0, 0.0, 1.0, 0.0, 0.0, 1.0, 0.0, 0.0, 1.0, 0.0, 0.0, 1.0, 0.0, 0.0, 1.0, 5.498e-08, 0.0, 1.0, 1.907e-08, 0.0, 1.0, 1.907e-08, 0.0, 1.0, 5.498e-08, 0.0, 1.0, 9.313e-08, 0.0, 1.0, 9.313e-08, 0.0, 1.0, 5.498e-08, 0.0, 1.0, 0.0, 0.0, 1.0, 1.907e-08, 0.0, 1.0, 9.313e-08, 0.0, 1.0, 0.0, 0.0, 1.0, 0.0, 0.0, 1.0, 9.313e-08, 0.0, 1.0, 0.0, 0.0, 0.0, 0.0, 1.0, 0.0, 0.0, 1.0, 0.0, 0.0, 1.0, 0.0, 0.0, 1.0, 0.0, 0.0, 1.0, 0.0, 0.0, 1.0, 0.0, 0.0, 1.0, 0.0, 0.0, 1.0, 0.0, 0.0, 1.0, 0.0, 0.0, 1.0, 0.0, 0.0, 1.0, 0.0, 0.0, 1.0, 0.0, 0.0, 1.0, 0.0, 0.0, 1.0, 0.0, 0.0, 1.0, 0.0, 0.0, 1.0, 0.0, 0.0, 1.0, 0.0, 0.0, 1.0, 0.0, 0.0, 1.0, 0.0, 0.0, 1.0, 0.0, 0.0, 1.0, 0.0, 0.0, 1.0, 0.0, 0.0, 1.0, 0.0, 0.0, 1.0, 0.0, 0.0, 1.0, 0.0, 0.0, 1.0, 0.0, 0.0, 1.0, 0.0, 0.0, 1.0, 0.0, 0.0, 1.0, 0.0, 0.0, 1.0, 0.0, 0.0, -1.0, 0.0, 0.0, -1.0, 0.0, 0.0, -1.0, 0.0, 0.0, -1.0, 0.0, 0.0, -1.0, 0.0, 0.0, -1.0, 0.0, 0.0, -1.0, 0.0, 0.0, -1.0, 0.0, 0.0, -1.0, 0.0, 0.0, -1.0, 0.0, 0.0, -1.0, 0.0, 0.0, -1.0, 0.0, 0.0, -1.0, 0.0, 0.0, -1.0, 0.0, 0.0, -1.0, 0.0, 0.0, -1.0, 0.0, 0.0, -1.0, 0.0, 0.0, -1.0, 0.0, 0.0, -1.0, 0.0, 0.0, -1.0, 0.0, 0.0, -1.0, 0.0, 0.0, -1.0, 0.0, 0.0, -1.0, 0.0, 0.0, -1.0, 0.0, 0.0, -1.0, 0.0, 0.0, -1.0, 0.0, 0.0, -1.0, 0.0, 0.0, -1.0, 0.0, 0.0, -1.0, 0.0, 0.0, -1.0, 0.0, -1.0, 0.0, 0.0, -1.0, 0.0, 0.0, -1.0, 0.0, 0.0, -1.0, 0.0, 0.0, -1.0, 0.0, 0.0, -1.0, 0.0, 0.0, 1.0, 0.0, 0.0, 1.0, 0.0, 0.0, 1.0, 0.0, 0.0, 1.0, 0.0, 0.0, 1.0, 0.0, 0.0, 1.0, 0.0, 0.0, 1.0, 0.0, 0.0, 1.0, 0.0, 0.0, 1.0, 0.0, 0.0, 1.0, 0.0, 0.0, 1.0, 0.0, 0.0, 1.0, 0.0, 0.0, 1.0, 0.0, 0.0, 1.0, 0.0, 0.0, 1.0, 0.0, 0.0, 1.0, 0.0, 0.0, 1.0, 0.0, 0.0, 1.0, 0.0, 0.0, 1.0, 0.0, 0.0, 1.0, 0.0, 0.0, 1.0, 0.0, 0.0, 1.0, 0.0, 0.0, 1.0, 0.0, 0.0, 1.0, 0.0, 0.0, 1.0, 0.0, 0.0, 1.0, 0.0, 0.0, 1.0, 0.0, 0.0, 1.0, 0.0, 0.0, 1.0, 0.0, 0.0, 1.0, 0.0, 0.0, 1.0, 0.0, 0.0, 1.0, 0.0, 0.0, 1.0, 0.0, 0.0, 1.0, 0.0, 0.0, 1.0, 0.0, 0.0, 1.0, 0.0])] * 3)])
me_objobject_005 = bpy.data.meshes.new('ObjObject.005')
me_objobject_005.from_pydata([(-0.1634, 0.01478, 0.1447), (-0.1634, -0.08522, -0.1553), (-0.1634, -0.08522, 0.1447), (-0.1634, 0.01478, -0.05531), (-0.1634, 0.01478, -0.1553), (-0.1634, 0.1148, 0.1447), (-0.1634, 0.1148, -0.05531), (-0.06337, 0.1148, -0.05531), (-0.06337, 0.01478, -0.1553), (-0.06337, 0.01478, -0.05531), (-0.06337, 0.1148, -0.1553), (0.03663, 0.01478, -0.05531), (0.03663, 0.01478, -0.1553), (0.03663, 0.1148, -0.05531), (0.03663, 0.1148, -0.1553), (0.1366, -0.08522, 0.1447), (0.1366, -0.08522, -0.1553), (0.1366, 0.01478, 0.1447), (0.1366, 0.01478, -0.05531), (0.1366, 0.01478, -0.1553), (0.1366, 0.1148, 0.1447), (0.1366, 0.1148, -0.05531), (-0.06337, -0.08522, 0.1447), (-0.1634, 0.01478, 0.1447), (-0.1634, -0.08522, 0.1447), (-0.06337, 0.01478, 0.1447), (-0.1634, 0.1148, 0.1447), (-0.06337, 0.1148, 0.1447), (0.03663, -0.08522, 0.1447), (0.03663, 0.01478, 0.1447), (0.03663, 0.1148, 0.1447), (0.1366, -0.08522, 0.1447), (0.1366, 0.01478, 0.1447), (0.1366, 0.1148, 0.1447), (-0.1634, 0.01478, -0.05531), (-0.1634, 0.1148, -0.05531), (-0.06337, 0.01478, -0.05531), (-0.06337, 0.1148, -0.05531), (0.03663, 0.01478, -0.05531), (0.03663, 0.1148, -0.05531), (0.1366, 0.01478, -0.05531), (0.1366, 0.1148, -0.05531), (-0.1634, -0.08522, -0.1553), (-0.1634, 0.01478, -0.1553), (-0.06337, -0.08522, -0.1553), (-0.06337, 0.01478, -0.1553), (0.03663, -0.08522, -0.1553), (-0.06337, 0.1148, -0.1553), (0.03663, 0.01478, -0.1553), (0.03663, 0.1148, -0.1553), (0.1366, -0.08522, -0.1553), (0.1366, 0.01478, -0.1553), (-0.1634, -0.08522, -0.1553), (-0.06337, -0.08522, 0.1447), (-0.1634, -0.08522, 0.1447), (-0.06337, -0.08522, -0.1553), (0.03663, -0.08522, 0.1447), (0.03663, -0.08522, -0.1553), (0.1366, -0.08522, 0.1447), (0.1366, -0.08522, -0.1553), (-0.1634, 0.01478, -0.05531), (-0.06337, 0.01478, -0.05531), (-0.1634, 0.01478, -0.1553), (-0.06337, 0.01478, -0.1553), (0.03663, 0.01478, -0.05531), (0.1366, 0.01478, -0.05531), (0.03663, 0.01478, -0.1553), (0.1366, 0.01478, -0.1553), (-0.1634, 0.1148, 0.1447), (-0.06337, 0.1148, 0.1447), (-0.1634, 0.1148, -0.05531), (0.03663, 0.1148, 0.1447), (-0.06337, 0.1148, -0.05531), (0.1366, 0.1148, 0.1447), (0.03663, 0.1148, -0.05531), (0.1366, 0.1148, -0.05531), (-0.06337, 0.1148, -0.1553), (0.03663, 0.1148, -0.1553)], [], [(0, 1, 2), (3, 1, 0), (4, 1, 3), (5, 3, 0), (6, 3, 5), (7, 8, 9), (10, 8, 7), (11, 12, 13), (13, 12, 14), (15, 16, 17), (17, 16, 18), (18, 16, 19), (17, 18, 20), (20, 18, 21), (22, 23, 24), (25, 26, 23), (25, 23, 22), (27, 26, 25), (28, 25, 22), (29, 27, 25), (29, 25, 28), (30, 27, 29), (31, 29, 28), (32, 30, 29), (32, 29, 31), (33, 30, 32), (34, 35, 36), (36, 35, 37), (38, 39, 40), (40, 39, 41), (42, 43, 44), (44, 43, 45), (44, 45, 46), (45, 47, 48), (46, 45, 48), (48, 47, 49), (46, 48, 50), (50, 48, 51), (52, 53, 54), (55, 56, 53), (55, 53, 52), (57, 58, 56), (57, 56, 55), (59, 58, 57), (60, 61, 62), (62, 61, 63), (64, 65, 66), (66, 65, 67), (68, 69, 70), (69, 71, 72), (70, 69, 72), (71, 73, 74), (72, 71, 74), (74, 73, 75), (72, 74, 76), (76, 74, 77)])
me_objobject_005.polygons.foreach_set('use_smooth', [True] * 56)
_uv = me_objobject_005.uv_layers.new(name='UVMap')
_uv.uv.foreach_set('vector', [0.8926, 0.5, 0.8926, 0.5, 0.8926, 0.5, 0.8926, 0.5, 0.8926, 0.5, 0.8926, 0.5, 0.8926, 0.5, 0.8926, 0.5, 0.8926, 0.5, 0.9043, 0.5, 0.9043, 0.5, 0.9043, 0.5, 0.9043, 0.5, 0.9043, 0.5, 0.9043, 0.5, 0.8926, 0.5, 0.8926, 0.5, 0.8926, 0.5, 0.8926, 0.5, 0.8926, 0.5, 0.8926, 0.5, 0.8926, 0.5, 0.8926, 0.5, 0.8926, 0.5, 0.8926, 0.5, 0.8926, 0.5, 0.8926, 0.5, 0.8926, 0.5, 0.8926, 0.5, 0.8926, 0.5, 0.8926, 0.5, 0.8926, 0.5, 0.8926, 0.5, 0.8926, 0.5, 0.8926, 0.5, 0.8926, 0.5, 0.9043, 0.5, 0.9043, 0.5, 0.9043, 0.5, 0.9043, 0.5, 0.9043, 0.5, 0.9043, 0.5, 0.8926, 0.5, 0.8926, 0.5, 0.8926, 0.5, 0.9043, 0.5, 0.9043, 0.5, 0.9043, 0.5, 0.8926, 0.5, 0.8926, 0.5, 0.8926, 0.5, 0.9043, 0.5, 0.9043, 0.5, 0.9043, 0.5, 0.748, 0.5, 0.748, 0.5, 0.748, 0.5, 0.8926, 0.5, 0.8926, 0.5, 0.8926, 0.5, 0.748, 0.5, 0.748, 0.5, 0.748, 0.5, 0.8926, 0.5, 0.8926, 0.5, 0.8926, 0.5, 0.8926, 0.5, 0.8926, 0.5, 0.8926, 0.5, 0.9043, 0.5, 0.9043, 0.5, 0.9043, 0.5, 0.8926, 0.5, 0.8926, 0.5, 0.8926, 0.5, 0.9043, 0.5, 0.9043, 0.5, 0.9043, 0.5, 0.9043, 0.5, 0.9043, 0.5, 0.9043, 0.5, 0.9043, 0.5, 0.9043, 0.5, 0.9043, 0.5, 0.9043, 0.5, 0.9043, 0.5, 0.9043, 0.5, 0.9043, 0.5, 0.9043, 0.5, 0.9043, 0.5, 0.8926, 0.5, 0.8926, 0.5, 0.8926, 0.5, 0.8926, 0.5, 0.8926, 0.5, 0.8926, 0.5, 0.748, 0.5, 0.748, 0.5, 0.748, 0.5, 0.8926, 0.5, 0.8926, 0.5, 0.8926, 0.5, 0.748, 0.5, 0.748, 0.5, 0.748, 0.5, 0.8926, 0.5, 0.8926, 0.5, 0.8926, 0.5, 0.8926, 0.5, 0.8926, 0.5, 0.8926, 0.5, 0.8926, 0.5, 0.8926, 0.5, 0.8926, 0.5, 0.8926, 0.5, 0.8926, 0.5, 0.8926, 0.5, 0.748, 0.5, 0.748, 0.5, 0.748, 0.5, 0.8926, 0.5, 0.8926, 0.5, 0.8926, 0.5, 0.8926, 0.5, 0.8926, 0.5, 0.8926, 0.5, 0.748, 0.5, 0.748, 0.5, 0.748, 0.5, 0.8926, 0.5, 0.8926, 0.5, 0.8926, 0.5, 0.8926, 0.5, 0.8926, 0.5, 0.8926, 0.5, 0.8926, 0.5, 0.8926, 0.5, 0.8926, 0.5, 0.8926, 0.5, 0.8926, 0.5, 0.8926, 0.5, 0.8926, 0.5, 0.8926, 0.5, 0.8926, 0.5, 0.9043, 0.5, 0.9043, 0.5, 0.9043, 0.5, 0.8926, 0.5, 0.8926, 0.5, 0.8926, 0.5, 0.9043, 0.5, 0.9043, 0.5, 0.9043, 0.5, 0.9043, 0.5, 0.9043, 0.5, 0.9043, 0.5, 0.8926, 0.5, 0.8926, 0.5, 0.8926, 0.5, 0.9043, 0.5, 0.9043, 0.5, 0.9043, 0.5, 0.8926, 0.5, 0.8926, 0.5, 0.8926, 0.5, 0.8926, 0.5, 0.8926, 0.5, 0.8926, 0.5])
me_objobject_005.materials.append(mat_palette_001)
me_objobject_005.use_remesh_fix_poles = True
me_objobject_005.use_remesh_preserve_attributes = False
me_objobject_005.use_mirror_vertex_groups = False
me_objobject_005.update()
me_objobject_005.normals_split_custom_set([tuple(v) for v in zip(*[iter([-1.0, 3.815e-08, 0.0, -1.0, 1.1e-07, 0.0, -1.0, 0.0, 0.0, -1.0, 1.863e-07, 0.0, -1.0, 1.1e-07, 0.0, -1.0, 3.815e-08, 0.0, -1.0, 0.0, 0.0, -1.0, 1.1e-07, 0.0, -1.0, 1.863e-07, 0.0, -1.0, 0.0, 0.0, -1.0, 1.863e-07, 0.0, -1.0, 3.815e-08, 0.0, -1.0, 0.0, 0.0, -1.0, 1.863e-07, 0.0, -1.0, 0.0, 0.0, -1.0, 0.0, 0.0, -1.0, 0.0, 0.0, -1.0, 0.0, 0.0, -1.0, 0.0, 0.0, -1.0, 0.0, 0.0, -1.0, 0.0, 0.0, 1.0, 0.0, 0.0, 1.0, 0.0, 0.0, 1.0, 0.0, 0.0, 1.0, 0.0, 0.0, 1.0, 0.0, 0.0, 1.0, 0.0, 0.0, 1.0, 0.0, 0.0, 1.0, 5.498e-08, 0.0, 1.0, 1.907e-08, 0.0, 1.0, 1.907e-08, 0.0, 1.0, 5.498e-08, 0.0, 1.0, 9.313e-08, 0.0, 1.0, 9.313e-08, 0.0, 1.0, 5.498e-08, 0.0, 1.0, 0.0, 0.0, 1.0, 1.907e-08, 0.0, 1.0, 9.313e-08, 0.0, 1.0, 0.0, 0.0, 1.0, 0.0, 0.0, 1.0, 9.313e-08, 0.0, 1.0, 0.0, 0.0, 0.0, 0.0, 1.0, 0.0, 0.0, 1.0, 0.0, 0.0, 1.0, 0.0, 0.0, 1.0, 0.0, 0.0, 1.0, 0.0, 0.0, 1.0, 0.0, 0.0, 1.0, 0.0, 0.0, 1.0, 0.0, 0.0, 1.0, 0.0, 0.0, 1.0, 0.0, 0.0, 1.0, 0.0, 0.0, 1.0, 0.0, 0.0, 1.0, 0.0, 0.0, 1.0, 0.0, 0.0, 1.0, 0.0, 0.0, 1.0, 0.0, 0.0, 1.0, 0.0, 0.0, 1.0, 0.0, 0.0, 1.0, 0.0, 0.0, 1.0, 0.0, 0.0, 1.0, 0.0, 0.0, 1.0, 0.0, 0.0, 1.0, 0.0, 0.0, 1.0, 0.0, 0.0, 1.0, 0.0, 0.0, 1.0, 0.0, 0.0, 1.0, 0.0, 0.0, 1.0, 0.0, 0.0, 1.0, 0.0, 0.0, 1.0, 0.0, 0.0, 1.0, 0.0, 0.0, 1.0, 0.0, 0.0, 1.0, 0.0, 0.0, 1.0, 0.0, 0.0, 1.0, 0.0, 0.0, 1.0, 0.0, 0.0, -1.0, 0.0, 0.0, -1.0, 0.0, 0.0, -1.0, 0.0, 0.0, -1.0, 0.0, 0.0, -1.0, 0.0, 0.0, -1.0, 0.0, 0.0, -1.0, 0.0, 0.0, -1.0, 0.0, 0.0, -1.0, 0.0, 0.0, -1.0, 0.0, 0.0, -1.0, 0.0, 0.0, -1.0, 0.0, 0.0, -1.0, 0.0, 0.0, -1.0, 0.0, 0.0, -1.0, 0.0, 0.0, -1.0, 0.0, 0.0, -1.0, 0.0, 0.0, -1.0, 0.0, 0.0, -1.0, 0.0, 0.0, -1.0, 0.0, 0.0, -1.0, 0.0, 0.0, -1.0, 0.0, 0.0, -1.0, 0.0, 0.0, -1.0, 0.0, 0.0, -1.0, 0.0, 0.0, -1.0, 0.0, 0.0, -1.0, 0.0, 0.0, -1.0, 0.0, 0.0, -1.0, 0.0, 0.0, -1.0, 0.0, 0.0, -1.0, 0.0, 0.0, -1.0, 0.0, 0.0, -1.0, 0.0, 0.0, -1.0, 0.0, 0.0, -1.0, 0.0, 0.0, -1.0, 0.0, -1.0, 0.0, 0.0, -1.0, 0.0, 0.0, -1.0, 0.0, 0.0, -1.0, 0.0, 0.0, -1.0, 0.0, 0.0, -1.0, 0.0, 0.0, -1.0, 0.0, 0.0, -1.0, 0.0, 0.0, -1.0, 0.0, 0.0, -1.0, 0.0, 0.0, -1.0, 0.0, 0.0, -1.0, 0.0, 0.0, -1.0, 0.0, 0.0, -1.0, 0.0, 0.0, -1.0, 0.0, 0.0, -1.0, 0.0, 0.0, -1.0, 0.0, 0.0, -1.0, 0.0, 0.0, 1.0, 0.0, 0.0, 1.0, 0.0, 0.0, 1.0, 0.0, 0.0, 1.0, 0.0, 0.0, 1.0, 0.0, 0.0, 1.0, 0.0, 0.0, 1.0, 0.0, 0.0, 1.0, 0.0, 0.0, 1.0, 0.0, 0.0, 1.0, 0.0, 0.0, 1.0, 0.0, 0.0, 1.0, 0.0, 0.0, 1.0, 0.0, 0.0, 1.0, 0.0, 0.0, 1.0, 0.0, 0.0, 1.0, 0.0, 0.0, 1.0, 0.0, 0.0, 1.0, 0.0, 0.0, 1.0, 0.0, 0.0, 1.0, 0.0, 0.0, 1.0, 0.0, 0.0, 1.0, 0.0, 0.0, 1.0, 0.0, 0.0, 1.0, 0.0, 0.0, 1.0, 0.0, 0.0, 1.0, 0.0, 0.0, 1.0, 0.0, 0.0, 1.0, 0.0, 0.0, 1.0, 0.0, 0.0, 1.0, 0.0, 0.0, 1.0, 0.0, 0.0, 1.0, 0.0, 0.0, 1.0, 0.0, 0.0, 1.0, 0.0, 0.0, 1.0, 0.0, 0.0, 1.0, 0.0])] * 3)])
me_objobject_006 = bpy.data.meshes.new('ObjObject.006')
me_objobject_006.from_pydata([(-0.1429, 3.361e-05, 0.1749), (-0.1429, -0.09997, -0.1251), (-0.1429, -0.09997, 0.1749), (-0.1429, 3.361e-05, -0.02513), (-0.1429, 3.361e-05, -0.1251), (-0.1429, 0.1, 0.1749), (-0.1429, 0.1, -0.02513), (-0.04286, 0.1, -0.02513), (-0.04286, 3.361e-05, -0.1251), (-0.04286, 3.361e-05, -0.02513), (-0.04286, 0.1, -0.1251), (0.05714, 3.361e-05, -0.02513), (0.05714, 3.361e-05, -0.1251), (0.05714, 0.1, -0.02513), (0.05714, 0.1, -0.1251), (0.1571, -0.09997, 0.1749), (0.1571, -0.09997, -0.1251), (0.1571, 3.361e-05, 0.1749), (0.1571, 3.361e-05, -0.02513), (0.1571, 3.361e-05, -0.1251), (0.1571, 0.1, 0.1749), (0.1571, 0.1, -0.02513), (-0.04286, -0.09997, 0.1749), (-0.1429, 3.361e-05, 0.1749), (-0.1429, -0.09997, 0.1749), (-0.04286, 3.361e-05, 0.1749), (-0.1429, 0.1, 0.1749), (-0.04286, 0.1, 0.1749), (0.05714, -0.09997, 0.1749), (0.05714, 3.361e-05, 0.1749), (0.05714, 0.1, 0.1749), (0.1571, -0.09997, 0.1749), (0.1571, 3.361e-05, 0.1749), (0.1571, 0.1, 0.1749), (-0.1429, 3.361e-05, -0.02513), (-0.1429, 0.1, -0.02513), (-0.04286, 3.361e-05, -0.02513), (-0.04286, 0.1, -0.02513), (0.05714, 3.361e-05, -0.02513), (0.05714, 0.1, -0.02513), (0.1571, 3.361e-05, -0.02513), (0.1571, 0.1, -0.02513), (-0.1429, -0.09997, -0.1251), (-0.1429, 3.361e-05, -0.1251), (-0.04286, -0.09997, -0.1251), (-0.04286, 3.361e-05, -0.1251), (0.05714, -0.09997, -0.1251), (-0.04286, 0.1, -0.1251), (0.05714, 3.361e-05, -0.1251), (0.05714, 0.1, -0.1251), (0.1571, -0.09997, -0.1251), (0.1571, 3.361e-05, -0.1251), (-0.1429, -0.09997, -0.1251), (-0.04286, -0.09997, 0.1749), (-0.1429, -0.09997, 0.1749), (-0.04286, -0.09997, -0.1251), (0.05714, -0.09997, 0.1749), (0.05714, -0.09997, -0.1251), (0.1571, -0.09997, 0.1749), (0.1571, -0.09997, -0.1251), (-0.1429, 3.361e-05, -0.02513), (-0.04286, 3.361e-05, -0.02513), (-0.1429, 3.361e-05, -0.1251), (-0.04286, 3.361e-05, -0.1251), (0.05714, 3.361e-05, -0.02513), (0.1571, 3.361e-05, -0.02513), (0.05714, 3.361e-05, -0.1251), (0.1571, 3.361e-05, -0.1251), (-0.1429, 0.1, 0.1749), (-0.04286, 0.1, 0.1749), (-0.1429, 0.1, -0.02513), (0.05714, 0.1, 0.1749), (-0.04286, 0.1, -0.02513), (0.1571, 0.1, 0.1749), (0.05714, 0.1, -0.02513), (0.1571, 0.1, -0.02513), (-0.04286, 0.1, -0.1251), (0.05714, 0.1, -0.1251)], [], [(0, 1, 2), (3, 1, 0), (4, 1, 3), (5, 3, 0), (6, 3, 5), (7, 8, 9), (10, 8, 7), (11, 12, 13), (13, 12, 14), (15, 16, 17), (17, 16, 18), (18, 16, 19), (17, 18, 20), (20, 18, 21), (22, 23, 24), (25, 26, 23), (25, 23, 22), (27, 26, 25), (28, 25, 22), (29, 27, 25), (29, 25, 28), (30, 27, 29), (31, 29, 28), (32, 30, 29), (32, 29, 31), (33, 30, 32), (34, 35, 36), (36, 35, 37), (38, 39, 40), (40, 39, 41), (42, 43, 44), (44, 43, 45), (44, 45, 46), (45, 47, 48), (46, 45, 48), (48, 47, 49), (46, 48, 50), (50, 48, 51), (52, 53, 54), (55, 56, 53), (55, 53, 52), (57, 58, 56), (57, 56, 55), (59, 58, 57), (60, 61, 62), (62, 61, 63), (64, 65, 66), (66, 65, 67), (68, 69, 70), (69, 71, 72), (70, 69, 72), (71, 73, 74), (72, 71, 74), (74, 73, 75), (72, 74, 76), (76, 74, 77)])
me_objobject_006.polygons.foreach_set('use_smooth', [True] * 56)
_uv = me_objobject_006.uv_layers.new(name='UVMap')
_uv.uv.foreach_set('vector', [0.8926, 0.5, 0.8926, 0.5, 0.8926, 0.5, 0.8926, 0.5, 0.8926, 0.5, 0.8926, 0.5, 0.8926, 0.5, 0.8926, 0.5, 0.8926, 0.5, 0.9043, 0.5, 0.9043, 0.5, 0.9043, 0.5, 0.9043, 0.5, 0.9043, 0.5, 0.9043, 0.5, 0.8926, 0.5, 0.8926, 0.5, 0.8926, 0.5, 0.8926, 0.5, 0.8926, 0.5, 0.8926, 0.5, 0.8926, 0.5, 0.8926, 0.5, 0.8926, 0.5, 0.8926, 0.5, 0.8926, 0.5, 0.8926, 0.5, 0.8926, 0.5, 0.8926, 0.5, 0.8926, 0.5, 0.8926, 0.5, 0.8926, 0.5, 0.8926, 0.5, 0.8926, 0.5, 0.8926, 0.5, 0.8926, 0.5, 0.9043, 0.5, 0.9043, 0.5, 0.9043, 0.5, 0.9043, 0.5, 0.9043, 0.5, 0.9043, 0.5, 0.8926, 0.5, 0.8926, 0.5, 0.8926, 0.5, 0.9043, 0.5, 0.9043, 0.5, 0.9043, 0.5, 0.8926, 0.5, 0.8926, 0.5, 0.8926, 0.5, 0.9043, 0.5, 0.9043, 0.5, 0.9043, 0.5, 0.748, 0.5, 0.748, 0.5, 0.748, 0.5, 0.8926, 0.5, 0.8926, 0.5, 0.8926, 0.5, 0.748, 0.5, 0.748, 0.5, 0.748, 0.5, 0.8926, 0.5, 0.8926, 0.5, 0.8926, 0.5, 0.8926, 0.5, 0.8926, 0.5, 0.8926, 0.5, 0.9043, 0.5, 0.9043, 0.5, 0.9043, 0.5, 0.8926, 0.5, 0.8926, 0.5, 0.8926, 0.5, 0.9043, 0.5, 0.9043, 0.5, 0.9043, 0.5, 0.9043, 0.5, 0.9043, 0.5, 0.9043, 0.5, 0.9043, 0.5, 0.9043, 0.5, 0.9043, 0.5, 0.9043, 0.5, 0.9043, 0.5, 0.9043, 0.5, 0.9043, 0.5, 0.9043, 0.5, 0.9043, 0.5, 0.8926, 0.5, 0.8926, 0.5, 0.8926, 0.5, 0.8926, 0.5, 0.8926, 0.5, 0.8926, 0.5, 0.748, 0.5, 0.748, 0.5, 0.748, 0.5, 0.8926, 0.5, 0.8926, 0.5, 0.8926, 0.5, 0.748, 0.5, 0.748, 0.5, 0.748, 0.5, 0.8926, 0.5, 0.8926, 0.5, 0.8926, 0.5, 0.8926, 0.5, 0.8926, 0.5, 0.8926, 0.5, 0.8926, 0.5, 0.8926, 0.5, 0.8926, 0.5, 0.8926, 0.5, 0.8926, 0.5, 0.8926, 0.5, 0.748, 0.5, 0.748, 0.5, 0.748, 0.5, 0.8926, 0.5, 0.8926, 0.5, 0.8926, 0.5, 0.8926, 0.5, 0.8926, 0.5, 0.8926, 0.5, 0.748, 0.5, 0.748, 0.5, 0.748, 0.5, 0.8926, 0.5, 0.8926, 0.5, 0.8926, 0.5, 0.8926, 0.5, 0.8926, 0.5, 0.8926, 0.5, 0.8926, 0.5, 0.8926, 0.5, 0.8926, 0.5, 0.8926, 0.5, 0.8926, 0.5, 0.8926, 0.5, 0.8926, 0.5, 0.8926, 0.5, 0.8926, 0.5, 0.9043, 0.5, 0.9043, 0.5, 0.9043, 0.5, 0.8926, 0.5, 0.8926, 0.5, 0.8926, 0.5, 0.9043, 0.5, 0.9043, 0.5, 0.9043, 0.5, 0.9043, 0.5, 0.9043, 0.5, 0.9043, 0.5, 0.8926, 0.5, 0.8926, 0.5, 0.8926, 0.5, 0.9043, 0.5, 0.9043, 0.5, 0.9043, 0.5, 0.8926, 0.5, 0.8926, 0.5, 0.8926, 0.5, 0.8926, 0.5, 0.8926, 0.5, 0.8926, 0.5])
me_objobject_006.materials.append(mat_palette_001)
me_objobject_006.use_remesh_fix_poles = True
me_objobject_006.use_remesh_preserve_attributes = False
me_objobject_006.use_mirror_vertex_groups = False
me_objobject_006.update()
me_objobject_006.normals_split_custom_set([tuple(v) for v in zip(*[iter([-1.0, -3.815e-08, 0.0, -1.0, -1.1e-07, 0.0, -1.0, 0.0, 0.0, -1.0, -1.863e-07, 0.0, -1.0, -1.1e-07, 0.0, -1.0, -3.815e-08, 0.0, -1.0, 0.0, 0.0, -1.0, -1.1e-07, 0.0, -1.0, -1.863e-07, 0.0, -1.0, 0.0, 0.0, -1.0, -1.863e-07, 0.0, -1.0, -3.815e-08, 0.0, -1.0, 0.0, 0.0, -1.0, -1.863e-07, 0.0, -1.0, 0.0, 0.0, -1.0, 0.0, 0.0, -1.0, 0.0, 0.0, -1.0, 0.0, 0.0, -1.0, 0.0, 0.0, -1.0, 0.0, 0.0, -1.0, 0.0, 0.0, 1.0, 0.0, 0.0, 1.0, 0.0, 0.0, 1.0, 0.0, 0.0, 1.0, 0.0, 0.0, 1.0, 0.0, 0.0, 1.0, 0.0, 0.0, 1.0, 0.0, 0.0, 1.0, 5.498e-08, 0.0, 1.0, 1.907e-08, 0.0, 1.0, 1.907e-08, 0.0, 1.0, 5.498e-08, 0.0, 1.0, 9.313e-08, 0.0, 1.0, 9.313e-08, 0.0, 1.0, 5.498e-08, 0.0, 1.0, 0.0, 0.0, 1.0, 1.907e-08, 0.0, 1.0, 9.313e-08, 0.0, 1.0, 0.0, 0.0, 1.0, 0.0, 0.0, 1.0, 9.313e-08, 0.0, 1.0, 0.0, 0.0, 0.0, 0.0, 1.0, 0.0, 0.0, 1.0, 0.0, 0.0, 1.0, 0.0, 0.0, 1.0, 0.0, 0.0, 1.0, 0.0, 0.0, 1.0, 0.0, 0.0, 1.0, 0.0, 0.0, 1.0, 0.0, 0.0, 1.0, 0.0, 0.0, 1.0, 0.0, 0.0, 1.0, 0.0, 0.0, 1.0, 0.0, 0.0, 1.0, 0.0, 0.0, 1.0, 0.0, 0.0, 1.0, 0.0, 0.0, 1.0, 0.0, 0.0, 1.0, 0.0, 0.0, 1.0, 0.0, 0.0, 1.0, 0.0, 0.0, 1.0, 0.0, 0.0, 1.0, 0.0, 0.0, 1.0, 0.0, 0.0, 1.0, 0.0, 0.0, 1.0, 0.0, 0.0, 1.0, 0.0, 0.0, 1.0, 0.0, 0.0, 1.0, 0.0, 0.0, 1.0, 0.0, 0.0, 1.0, 0.0, 0.0, 1.0, 0.0, 0.0, 1.0, 0.0, 0.0, 1.0, 0.0, 0.0, 1.0, 0.0, 0.0, 1.0, 0.0, 0.0, 1.0, 0.0, 0.0, 1.0, 0.0, 0.0, -1.0, 0.0, 0.0, -1.0, 0.0, 0.0, -1.0, 0.0, 0.0, -1.0, 0.0, 0.0, -1.0, 0.0, 0.0, -1.0, 0.0, 0.0, -1.0, 0.0, 0.0, -1.0, 0.0, 0.0, -1.0, 0.0, 0.0, -1.0, 0.0, 0.0, -1.0, 0.0, 0.0, -1.0, 0.0, 0.0, -1.0, 0.0, 0.0, -1.0, 0.0, 0.0, -1.0, 0.0, 0.0, -1.0, 0.0, 0.0, -1.0, 0.0, 0.0, -1.0, 0.0, 0.0, -1.0, 0.0, 0.0, -1.0, 0.0, 0.0, -1.0, 0.0, 0.0, -1.0, 0.0, 0.0, -1.0, 0.0, 0.0, -1.0, 0.0, 0.0, -1.0, 0.0, 0.0, -1.0, 0.0, 0.0, -1.0, 0.0, 0.0, -1.0, 0.0, 0.0, -1.0, 0.0, 0.0, -1.0, 0.0, 0.0, -1.0, 0.0, 0.0, -1.0, 0.0, 0.0, -1.0, 0.0, 0.0, -1.0, 0.0, 0.0, -1.0, 0.0, 0.0, -1.0, 0.0, -1.0, 0.0, 0.0, -1.0, 0.0, 0.0, -1.0, 0.0, 0.0, -1.0, 0.0, 0.0, -1.0, 0.0, 0.0, -1.0, 0.0, 0.0, -1.0, 0.0, 0.0, -1.0, 0.0, 0.0, -1.0, 0.0, 0.0, -1.0, 0.0, 0.0, -1.0, 0.0, 0.0, -1.0, 0.0, 0.0, -1.0, 0.0, 0.0, -1.0, 0.0, 0.0, -1.0, 0.0, 0.0, -1.0, 0.0, 0.0, -1.0, 0.0, 0.0, -1.0, 0.0, 0.0, 1.0, 0.0, 0.0, 1.0, 0.0, 0.0, 1.0, 0.0, 0.0, 1.0, 0.0, 0.0, 1.0, 0.0, 0.0, 1.0, 0.0, 0.0, 1.0, 0.0, 0.0, 1.0, 0.0, 0.0, 1.0, 0.0, 0.0, 1.0, 0.0, 0.0, 1.0, 0.0, 0.0, 1.0, 0.0, 0.0, 1.0, 0.0, 0.0, 1.0, 0.0, 0.0, 1.0, 0.0, 0.0, 1.0, 0.0, 0.0, 1.0, 0.0, 0.0, 1.0, 0.0, 0.0, 1.0, 0.0, 0.0, 1.0, 0.0, 0.0, 1.0, 0.0, 0.0, 1.0, 0.0, 0.0, 1.0, 0.0, 0.0, 1.0, 0.0, 0.0, 1.0, 0.0, 0.0, 1.0, 0.0, 0.0, 1.0, 0.0, 0.0, 1.0, 0.0, 0.0, 1.0, 0.0, 0.0, 1.0, 0.0, 0.0, 1.0, 0.0, 0.0, 1.0, 0.0, 0.0, 1.0, 0.0, 0.0, 1.0, 0.0, 0.0, 1.0, 0.0, 0.0, 1.0, 0.0])] * 3)])
me_objobject_007 = bpy.data.meshes.new('ObjObject.007')
me_objobject_007.from_pydata([(-0.1303, -0.004457, 0.09296), (-0.1303, -0.1045, -0.207), (-0.1303, -0.1045, 0.09296), (-0.1303, -0.004457, -0.107), (-0.1303, -0.004457, -0.207), (-0.1303, 0.09554, 0.09296), (-0.1303, 0.09554, -0.107), (-0.03033, 0.09554, -0.107), (-0.03033, -0.004457, -0.207), (-0.03033, -0.004457, -0.107), (-0.03033, 0.09554, -0.207), (0.06967, -0.004457, -0.107), (0.06967, -0.004457, -0.207), (0.06967, 0.09554, -0.107), (0.06967, 0.09554, -0.207), (0.1697, -0.1045, 0.09296), (0.1697, -0.1045, -0.207), (0.1697, -0.004457, 0.09296), (0.1697, -0.004457, -0.107), (0.1697, -0.004457, -0.207), (0.1697, 0.09554, 0.09296), (0.1697, 0.09554, -0.107), (-0.03033, -0.004457, 0.09296), (-0.1303, -0.004457, 0.09296), (-0.1303, -0.1045, 0.09296), (-0.1303, 0.09554, 0.09296), (-0.03033, 0.09554, 0.09296), (0.06967, -0.004457, 0.09296), (0.06967, 0.09554, 0.09296), (0.1697, -0.1045, 0.09296), (0.1697, -0.004457, 0.09296), (0.1697, 0.09554, 0.09296), (-0.1303, -0.004457, -0.107), (-0.1303, 0.09554, -0.107), (-0.03033, -0.004457, -0.107), (-0.03033, 0.09554, -0.107), (0.06967, -0.004457, -0.107), (0.06967, 0.09554, -0.107), (0.1697, -0.004457, -0.107), (0.1697, 0.09554, -0.107), (-0.1303, -0.1045, -0.207), (-0.1303, -0.004457, -0.207), (-0.03033, -0.004457, -0.207), (0.06967, -0.004457, -0.207), (-0.03033, 0.09554, -0.207), (0.06967, 0.09554, -0.207), (0.1697, -0.1045, -0.207), (0.1697, -0.004457, -0.207), (-0.1303, -0.1045, -0.207), (0.1697, -0.1045, 0.09296), (-0.1303, -0.1045, 0.09296), (0.1697, -0.1045, -0.207), (-0.1303, -0.004457, -0.107), (-0.03033, -0.004457, -0.107), (-0.1303, -0.004457, -0.207), (-0.03033, -0.004457, -0.207), (0.06967, -0.004457, -0.107), (0.1697, -0.004457, -0.107), (0.06967, -0.004457, -0.207), (0.1697, -0.004457, -0.207), (-0.1303, 0.09554, 0.09296), (-0.03033, 0.09554, 0.09296), (-0.1303, 0.09554, -0.107), (0.06967, 0.09554, 0.09296), (-0.03033, 0.09554, -0.107), (0.1697, 0.09554, 0.09296), (0.06967, 0.09554, -0.107), (0.1697, 0.09554, -0.107), (-0.03033, 0.09554, -0.207), (0.06967, 0.09554, -0.207)], [], [(0, 1, 2), (3, 1, 0), (4, 1, 3), (5, 3, 0), (6, 3, 5), (7, 8, 9), (10, 8, 7), (11, 12, 13), (13, 12, 14), (15, 16, 17), (17, 16, 18), (18, 16, 19), (17, 18, 20), (20, 18, 21), (22, 23, 24), (22, 25, 23), (26, 25, 22), (27, 22, 24), (27, 26, 22), (28, 26, 27), (29, 27, 24), (30, 28, 27), (30, 27, 29), (31, 28, 30), (32, 33, 34), (34, 33, 35), (36, 37, 38), (38, 37, 39), (40, 41, 42), (40, 42, 43), (42, 44, 43), (43, 44, 45), (40, 43, 46), (46, 43, 47), (48, 49, 50), (51, 49, 48), (52, 53, 54), (54, 53, 55), (56, 57, 58), (58, 57, 59), (60, 61, 62), (61, 63, 64), (62, 61, 64), (63, 65, 66), (64, 63, 66), (66, 65, 67), (64, 66, 68), (68, 66, 69)])
me_objobject_007.polygons.foreach_set('use_smooth', [True] * 48)
_uv = me_objobject_007.uv_layers.new(name='UVMap')
_uv.uv.foreach_set('vector', [0.748, 0.5, 0.748, 0.5, 0.748, 0.5, 0.748, 0.5, 0.748, 0.5, 0.748, 0.5, 0.748, 0.5, 0.748, 0.5, 0.748, 0.5, 0.9043, 0.5, 0.9043, 0.5, 0.9043, 0.5, 0.9043, 0.5, 0.9043, 0.5, 0.9043, 0.5, 0.748, 0.5, 0.748, 0.5, 0.748, 0.5, 0.748, 0.5, 0.748, 0.5, 0.748, 0.5, 0.748, 0.5, 0.748, 0.5, 0.748, 0.5, 0.748, 0.5, 0.748, 0.5, 0.748, 0.5, 0.748, 0.5, 0.748, 0.5, 0.748, 0.5, 0.748, 0.5, 0.748, 0.5, 0.748, 0.5, 0.748, 0.5, 0.748, 0.5, 0.748, 0.5, 0.9043, 0.5, 0.9043, 0.5, 0.9043, 0.5, 0.9043, 0.5, 0.9043, 0.5, 0.9043, 0.5, 0.748, 0.5, 0.748, 0.5, 0.748, 0.5, 0.9043, 0.5, 0.9043, 0.5, 0.9043, 0.5, 0.9043, 0.5, 0.9043, 0.5, 0.9043, 0.5, 0.748, 0.5, 0.748, 0.5, 0.748, 0.5, 0.748, 0.5, 0.748, 0.5, 0.748, 0.5, 0.748, 0.5, 0.748, 0.5, 0.748, 0.5, 0.748, 0.5, 0.748, 0.5, 0.748, 0.5, 0.9043, 0.5, 0.9043, 0.5, 0.9043, 0.5, 0.748, 0.5, 0.748, 0.5, 0.748, 0.5, 0.9043, 0.5, 0.9043, 0.5, 0.9043, 0.5, 0.9043, 0.5, 0.9043, 0.5, 0.9043, 0.5, 0.9043, 0.5, 0.9043, 0.5, 0.9043, 0.5, 0.9043, 0.5, 0.9043, 0.5, 0.9043, 0.5, 0.9043, 0.5, 0.9043, 0.5, 0.9043, 0.5, 0.748, 0.5, 0.748, 0.5, 0.748, 0.5, 0.748, 0.5, 0.748, 0.5, 0.748, 0.5, 0.748, 0.5, 0.748, 0.5, 0.748, 0.5, 0.748, 0.5, 0.748, 0.5, 0.748, 0.5, 0.748, 0.5, 0.748, 0.5, 0.748, 0.5, 0.748, 0.5, 0.748, 0.5, 0.748, 0.5, 0.748, 0.5, 0.748, 0.5, 0.748, 0.5, 0.748, 0.5, 0.748, 0.5, 0.748, 0.5, 0.748, 0.5, 0.748, 0.5, 0.748, 0.5, 0.748, 0.5, 0.748, 0.5, 0.748, 0.5, 0.748, 0.5, 0.748, 0.5, 0.748, 0.5, 0.748, 0.5, 0.748, 0.5, 0.748, 0.5, 0.9043, 0.5, 0.9043, 0.5, 0.9043, 0.5, 0.748, 0.5, 0.748, 0.5, 0.748, 0.5, 0.9043, 0.5, 0.9043, 0.5, 0.9043, 0.5, 0.9043, 0.5, 0.9043, 0.5, 0.9043, 0.5, 0.748, 0.5, 0.748, 0.5, 0.748, 0.5, 0.9043, 0.5, 0.9043, 0.5, 0.9043, 0.5, 0.748, 0.5, 0.748, 0.5, 0.748, 0.5, 0.748, 0.5, 0.748, 0.5, 0.748, 0.5])
me_objobject_007.materials.append(mat_palette_001)
me_objobject_007.use_remesh_fix_poles = True
me_objobject_007.use_remesh_preserve_attributes = False
me_objobject_007.use_mirror_vertex_groups = False
me_objobject_007.update()
me_objobject_007.normals_split_custom_set([tuple(v) for v in zip(*[iter([-1.0, 0.0, 0.0, -1.0, 0.0, 0.0, -1.0, 0.0, 0.0, -1.0, 0.0, 0.0, -1.0, 0.0, 0.0, -1.0, 0.0, 0.0, -1.0, 0.0, 0.0, -1.0, 0.0, 0.0, -1.0, 0.0, 0.0, -1.0, 0.0, 0.0, -1.0, 0.0, 0.0, -1.0, 0.0, 0.0, -1.0, 0.0, 0.0, -1.0, 0.0, 0.0, -1.0, 0.0, 0.0, -1.0, 0.0, 0.0, -1.0, 0.0, 0.0, -1.0, 0.0, 0.0, -1.0, 0.0, 0.0, -1.0, 0.0, 0.0, -1.0, 0.0, 0.0, 1.0, 0.0, 0.0, 1.0, 0.0, 0.0, 1.0, 0.0, 0.0, 1.0, 0.0, 0.0, 1.0, 0.0, 0.0, 1.0, 0.0, 0.0, 1.0, 0.0, 0.0, 1.0, -5.498e-08, 0.0, 1.0, -1.907e-08, 0.0, 1.0, -1.907e-08, 0.0, 1.0, -5.498e-08, 0.0, 1.0, -9.313e-08, 0.0, 1.0, -9.313e-08, 0.0, 1.0, -5.498e-08, 0.0, 1.0, 0.0, 0.0, 1.0, -1.907e-08, 0.0, 1.0, -9.313e-08, 0.0, 1.0, 0.0, 0.0, 1.0, 0.0, 0.0, 1.0, -9.313e-08, 0.0, 1.0, 0.0, 0.0, 0.0, 0.0, 1.0, 0.0, 0.0, 1.0, 0.0, 0.0, 1.0, 0.0, 0.0, 1.0, 0.0, 0.0, 1.0, 0.0, 0.0, 1.0, 0.0, 0.0, 1.0, 0.0, 0.0, 1.0, 0.0, 0.0, 1.0, 0.0, 0.0, 1.0, 0.0, 0.0, 1.0, 0.0, 0.0, 1.0, 0.0, 0.0, 1.0, 0.0, 0.0, 1.0, 0.0, 0.0, 1.0, 0.0, 0.0, 1.0, 0.0, 0.0, 1.0, 0.0, 0.0, 1.0, 0.0, 0.0, 1.0, 0.0, 0.0, 1.0, 0.0, 0.0, 1.0, 0.0, 0.0, 1.0, 0.0, 0.0, 1.0, 0.0, 0.0, 1.0, 0.0, 0.0, 1.0, 0.0, 0.0, 1.0, 0.0, 0.0, 1.0, 0.0, 0.0, 1.0, 0.0, 0.0, 1.0, 0.0, 0.0, 1.0, 0.0, 0.0, -1.0, 0.0, 0.0, -1.0, 0.0, 0.0, -1.0, 0.0, 0.0, -1.0, 0.0, 0.0, -1.0, 0.0, 0.0, -1.0, 0.0, 0.0, -1.0, 0.0, 0.0, -1.0, 0.0, 0.0, -1.0, 0.0, 0.0, -1.0, 0.0, 0.0, -1.0, 0.0, 0.0, -1.0, 0.0, 0.0, -1.0, 0.0, 0.0, -1.0, 0.0, 0.0, -1.0, 0.0, 0.0, -1.0, 0.0, 0.0, -1.0, 0.0, 0.0, -1.0, 0.0, 0.0, -1.0, 0.0, 0.0, -1.0, 0.0, 0.0, -1.0, 0.0, 0.0, -1.0, 0.0, 0.0, -1.0, 0.0, 0.0, -1.0, 0.0, 0.0, -1.0, 0.0, 0.0, -1.0, 0.0, 0.0, -1.0, 0.0, 0.0, -1.0, 0.0, 0.0, -1.0, 0.0, 0.0, -1.0, 0.0, -1.0, 0.0, 0.0, -1.0, 0.0, 0.0, -1.0, 0.0, 0.0, -1.0, 0.0, 0.0, -1.0, 0.0, 0.0, -1.0, 0.0, 0.0, 1.0, 0.0, 0.0, 1.0, 0.0, 0.0, 1.0, 0.0, 0.0, 1.0, 0.0, 0.0, 1.0, 0.0, 0.0, 1.0, 0.0, 0.0, 1.0, 0.0, 0.0, 1.0, 0.0, 0.0, 1.0, 0.0, 0.0, 1.0, 0.0, 0.0, 1.0, 0.0, 0.0, 1.0, 0.0, 0.0, 1.0, 0.0, 0.0, 1.0, 0.0, 0.0, 1.0, 0.0, 0.0, 1.0, 0.0, 0.0, 1.0, 0.0, 0.0, 1.0, 0.0, 0.0, 1.0, 0.0, 0.0, 1.0, 0.0, 0.0, 1.0, 0.0, 0.0, 1.0, 0.0, 0.0, 1.0, 0.0, 0.0, 1.0, 0.0, 0.0, 1.0, 0.0, 0.0, 1.0, 0.0, 0.0, 1.0, 0.0, 0.0, 1.0, 0.0, 0.0, 1.0, 0.0, 0.0, 1.0, 0.0, 0.0, 1.0, 0.0, 0.0, 1.0, 0.0, 0.0, 1.0, 0.0, 0.0, 1.0, 0.0, 0.0, 1.0, 0.0, 0.0, 1.0, 0.0])] * 3)])
me_objobject_008 = bpy.data.meshes.new('ObjObject.008')
me_objobject_008.from_pydata([(-0.1328, 0.02318, 0.1456), (-0.1328, -0.07682, -0.1544), (-0.1328, -0.07682, 0.1456), (-0.1328, 0.02318, -0.05438), (-0.1328, 0.02318, -0.1544), (-0.1328, 0.1232, 0.1456), (-0.1328, 0.1232, -0.05438), (-0.03278, 0.1232, -0.05438), (-0.03278, 0.02318, -0.1544), (-0.03278, 0.02318, -0.05438), (-0.03278, 0.1232, -0.1544), (0.06722, 0.02318, -0.05438), (0.06722, 0.02318, -0.1544), (0.06722, 0.1232, -0.05438), (0.06722, 0.1232, -0.1544), (0.1672, -0.07682, 0.1456), (0.1672, -0.07682, -0.1544), (0.1672, 0.02318, 0.1456), (0.1672, 0.02318, -0.05438), (0.1672, 0.02318, -0.1544), (0.1672, 0.1232, 0.1456), (0.1672, 0.1232, -0.05438), (-0.03278, -0.07682, 0.1456), (-0.1328, 0.02318, 0.1456), (-0.1328, -0.07682, 0.1456), (-0.03278, 0.02318, 0.1456), (-0.1328, 0.1232, 0.1456), (-0.03278, 0.1232, 0.1456), (0.06722, -0.07682, 0.1456), (0.06722, 0.02318, 0.1456), (0.06722, 0.1232, 0.1456), (0.1672, -0.07682, 0.1456), (0.1672, 0.02318, 0.1456), (0.1672, 0.1232, 0.1456), (-0.1328, 0.02318, -0.05438), (-0.1328, 0.1232, -0.05438), (-0.03278, 0.02318, -0.05438), (-0.03278, 0.1232, -0.05438), (0.06722, 0.02318, -0.05438), (0.06722, 0.1232, -0.05438), (0.1672, 0.02318, -0.05438), (0.1672, 0.1232, -0.05438), (-0.1328, -0.07682, -0.1544), (-0.1328, 0.02318, -0.1544), (-0.03278, -0.07682, -0.1544), (-0.03278, 0.02318, -0.1544), (0.06722, -0.07682, -0.1544), (-0.03278, 0.1232, -0.1544), (0.06722, 0.02318, -0.1544), (0.06722, 0.1232, -0.1544), (0.1672, -0.07682, -0.1544), (0.1672, 0.02318, -0.1544), (-0.1328, -0.07682, -0.1544), (-0.03278, -0.07682, 0.1456), (-0.1328, -0.07682, 0.1456), (-0.03278, -0.07682, -0.1544), (0.06722, -0.07682, 0.1456), (0.06722, -0.07682, -0.1544), (0.1672, -0.07682, 0.1456), (0.1672, -0.07682, -0.1544), (-0.1328, 0.02318, -0.05438), (-0.03278, 0.02318, -0.05438), (-0.1328, 0.02318, -0.1544), (-0.03278, 0.02318, -0.1544), (0.06722, 0.02318, -0.05438), (0.1672, 0.02318, -0.05438), (0.06722, 0.02318, -0.1544), (0.1672, 0.02318, -0.1544), (-0.1328, 0.1232, 0.1456), (-0.03278, 0.1232, 0.1456), (-0.1328, 0.1232, -0.05438), (0.06722, 0.1232, 0.1456), (-0.03278, 0.1232, -0.05438), (0.1672, 0.1232, 0.1456), (0.06722, 0.1232, -0.05438), (0.1672, 0.1232, -0.05438), (-0.03278, 0.1232, -0.1544), (0.06722, 0.1232, -0.1544)], [], [(0, 1, 2), (3, 1, 0), (4, 1, 3), (5, 3, 0), (6, 3, 5), (7, 8, 9), (10, 8, 7), (11, 12, 13), (13, 12, 14), (15, 16, 17), (17, 16, 18), (18, 16, 19), (17, 18, 20), (20, 18, 21), (22, 23, 24), (25, 26, 23), (25, 23, 22), (27, 26, 25), (28, 25, 22), (29, 27, 25), (29, 25, 28), (30, 27, 29), (31, 29, 28), (32, 30, 29), (32, 29, 31), (33, 30, 32), (34, 35, 36), (36, 35, 37), (38, 39, 40), (40, 39, 41), (42, 43, 44), (44, 43, 45), (44, 45, 46), (45, 47, 48), (46, 45, 48), (48, 47, 49), (46, 48, 50), (50, 48, 51), (52, 53, 54), (55, 56, 53), (55, 53, 52), (57, 58, 56), (57, 56, 55), (59, 58, 57), (60, 61, 62), (62, 61, 63), (64, 65, 66), (66, 65, 67), (68, 69, 70), (69, 71, 72), (70, 69, 72), (71, 73, 74), (72, 71, 74), (74, 73, 75), (72, 74, 76), (76, 74, 77)])
me_objobject_008.polygons.foreach_set('use_smooth', [True] * 56)
_uv = me_objobject_008.uv_layers.new(name='UVMap')
_uv.uv.foreach_set('vector', [0.8926, 0.5, 0.8926, 0.5, 0.8926, 0.5, 0.8926, 0.5, 0.8926, 0.5, 0.8926, 0.5, 0.8926, 0.5, 0.8926, 0.5, 0.8926, 0.5, 0.9043, 0.5, 0.9043, 0.5, 0.9043, 0.5, 0.9043, 0.5, 0.9043, 0.5, 0.9043, 0.5, 0.8926, 0.5, 0.8926, 0.5, 0.8926, 0.5, 0.8926, 0.5, 0.8926, 0.5, 0.8926, 0.5, 0.8926, 0.5, 0.8926, 0.5, 0.8926, 0.5, 0.8926, 0.5, 0.8926, 0.5, 0.8926, 0.5, 0.8926, 0.5, 0.8926, 0.5, 0.8926, 0.5, 0.8926, 0.5, 0.8926, 0.5, 0.8926, 0.5, 0.8926, 0.5, 0.8926, 0.5, 0.8926, 0.5, 0.9043, 0.5, 0.9043, 0.5, 0.9043, 0.5, 0.9043, 0.5, 0.9043, 0.5, 0.9043, 0.5, 0.8926, 0.5, 0.8926, 0.5, 0.8926, 0.5, 0.9043, 0.5, 0.9043, 0.5, 0.9043, 0.5, 0.8926, 0.5, 0.8926, 0.5, 0.8926, 0.5, 0.9043, 0.5, 0.9043, 0.5, 0.9043, 0.5, 0.748, 0.5, 0.748, 0.5, 0.748, 0.5, 0.8926, 0.5, 0.8926, 0.5, 0.8926, 0.5, 0.748, 0.5, 0.748, 0.5, 0.748, 0.5, 0.8926, 0.5, 0.8926, 0.5, 0.8926, 0.5, 0.8926, 0.5, 0.8926, 0.5, 0.8926, 0.5, 0.9043, 0.5, 0.9043, 0.5, 0.9043, 0.5, 0.8926, 0.5, 0.8926, 0.5, 0.8926, 0.5, 0.9043, 0.5, 0.9043, 0.5, 0.9043, 0.5, 0.9043, 0.5, 0.9043, 0.5, 0.9043, 0.5, 0.9043, 0.5, 0.9043, 0.5, 0.9043, 0.5, 0.9043, 0.5, 0.9043, 0.5, 0.9043, 0.5, 0.9043, 0.5, 0.9043, 0.5, 0.9043, 0.5, 0.8926, 0.5, 0.8926, 0.5, 0.8926, 0.5, 0.8926, 0.5, 0.8926, 0.5, 0.8926, 0.5, 0.748, 0.5, 0.748, 0.5, 0.748, 0.5, 0.8926, 0.5, 0.8926, 0.5, 0.8926, 0.5, 0.748, 0.5, 0.748, 0.5, 0.748, 0.5, 0.8926, 0.5, 0.8926, 0.5, 0.8926, 0.5, 0.8926, 0.5, 0.8926, 0.5, 0.8926, 0.5, 0.8926, 0.5, 0.8926, 0.5, 0.8926, 0.5, 0.8926, 0.5, 0.8926, 0.5, 0.8926, 0.5, 0.748, 0.5, 0.748, 0.5, 0.748, 0.5, 0.8926, 0.5, 0.8926, 0.5, 0.8926, 0.5, 0.8926, 0.5, 0.8926, 0.5, 0.8926, 0.5, 0.748, 0.5, 0.748, 0.5, 0.748, 0.5, 0.8926, 0.5, 0.8926, 0.5, 0.8926, 0.5, 0.8926, 0.5, 0.8926, 0.5, 0.8926, 0.5, 0.8926, 0.5, 0.8926, 0.5, 0.8926, 0.5, 0.8926, 0.5, 0.8926, 0.5, 0.8926, 0.5, 0.8926, 0.5, 0.8926, 0.5, 0.8926, 0.5, 0.9043, 0.5, 0.9043, 0.5, 0.9043, 0.5, 0.8926, 0.5, 0.8926, 0.5, 0.8926, 0.5, 0.9043, 0.5, 0.9043, 0.5, 0.9043, 0.5, 0.9043, 0.5, 0.9043, 0.5, 0.9043, 0.5, 0.8926, 0.5, 0.8926, 0.5, 0.8926, 0.5, 0.9043, 0.5, 0.9043, 0.5, 0.9043, 0.5, 0.8926, 0.5, 0.8926, 0.5, 0.8926, 0.5, 0.8926, 0.5, 0.8926, 0.5, 0.8926, 0.5])
me_objobject_008.materials.append(mat_palette_001)
me_objobject_008.use_remesh_fix_poles = True
me_objobject_008.use_remesh_preserve_attributes = False
me_objobject_008.use_mirror_vertex_groups = False
me_objobject_008.update()
me_objobject_008.normals_split_custom_set([tuple(v) for v in zip(*[iter([-1.0, 0.0, 0.0, -1.0, 0.0, 0.0, -1.0, 0.0, 0.0, -1.0, 0.0, 0.0, -1.0, 0.0, 0.0, -1.0, 0.0, 0.0, -1.0, 0.0, 0.0, -1.0, 0.0, 0.0, -1.0, 0.0, 0.0, -1.0, 0.0, 0.0, -1.0, 0.0, 0.0, -1.0, 0.0, 0.0, -1.0, 0.0, 0.0, -1.0, 0.0, 0.0, -1.0, 0.0, 0.0, -1.0, 0.0, 0.0, -1.0, 0.0, 0.0, -1.0, 0.0, 0.0, -1.0, 0.0, 0.0, -1.0, 0.0, 0.0, -1.0, 0.0, 0.0, 1.0, 0.0, 0.0, 1.0, 0.0, 0.0, 1.0, 0.0, 0.0, 1.0, 0.0, 0.0, 1.0, 0.0, 0.0, 1.0, 0.0, 0.0, 1.0, 0.0, 0.0, 1.0, -5.498e-08, 0.0, 1.0, -1.907e-08, 0.0, 1.0, -1.907e-08, 0.0, 1.0, -5.498e-08, 0.0, 1.0, -9.313e-08, 0.0, 1.0, -9.313e-08, 0.0, 1.0, -5.498e-08, 0.0, 1.0, 0.0, 0.0, 1.0, -1.907e-08, 0.0, 1.0, -9.313e-08, 0.0, 1.0, 0.0, 0.0, 1.0, 0.0, 0.0, 1.0, -9.313e-08, 0.0, 1.0, 0.0, 0.0, 0.0, 0.0, 1.0, 0.0, 0.0, 1.0, 0.0, 0.0, 1.0, 0.0, 0.0, 1.0, 0.0, 0.0, 1.0, 0.0, 0.0, 1.0, 0.0, 0.0, 1.0, 0.0, 0.0, 1.0, 0.0, 0.0, 1.0, 0.0, 0.0, 1.0, 0.0, 0.0, 1.0, 0.0, 0.0, 1.0, 0.0, 0.0, 1.0, 0.0, 0.0, 1.0, 0.0, 0.0, 1.0, 0.0, 0.0, 1.0, 0.0, 0.0, 1.0, 0.0, 0.0, 1.0, 0.0, 0.0, 1.0, 0.0, 0.0, 1.0, 0.0, 0.0, 1.0, 0.0, 0.0, 1.0, 0.0, 0.0, 1.0, 0.0, 0.0, 1.0, 0.0, 0.0, 1.0, 0.0, 0.0, 1.0, 0.0, 0.0, 1.0, 0.0, 0.0, 1.0, 0.0, 0.0, 1.0, 0.0, 0.0, 1.0, 0.0, 0.0, 1.0, 0.0, 0.0, 1.0, 0.0, 0.0, 1.0, 0.0, 0.0, 1.0, 0.0, 0.0, 1.0, 0.0, 0.0, 1.0, 0.0, 0.0, -1.0, 0.0, 0.0, -1.0, 0.0, 0.0, -1.0, 0.0, 0.0, -1.0, 0.0, 0.0, -1.0, 0.0, 0.0, -1.0, 0.0, 0.0, -1.0, 0.0, 0.0, -1.0, 0.0, 0.0, -1.0, 0.0, 0.0, -1.0, 0.0, 0.0, -1.0, 0.0, 0.0, -1.0, 0.0, 0.0, -1.0, 0.0, 0.0, -1.0, 0.0, 0.0, -1.0, 0.0, 0.0, -1.0, 0.0, 0.0, -1.0, 0.0, 0.0, -1.0, 0.0, 0.0, -1.0, 0.0, 0.0, -1.0, 0.0, 0.0, -1.0, 0.0, 0.0, -1.0, 0.0, 0.0, -1.0, 0.0, 0.0, -1.0, 0.0, 0.0, -1.0, 0.0, 0.0, -1.0, 0.0, 0.0, -1.0, 0.0, 0.0, -1.0, 0.0, 0.0, -1.0, 0.0, 0.0, -1.0, 0.0, 0.0, -1.0, 0.0, 0.0, -1.0, 0.0, 0.0, -1.0, 0.0, 0.0, -1.0, 0.0, 0.0, -1.0, 0.0, 0.0, -1.0, 0.0, -1.0, 0.0, 0.0, -1.0, 0.0, 0.0, -1.0, 0.0, 0.0, -1.0, 0.0, 0.0, -1.0, 0.0, 0.0, -1.0, 0.0, 0.0, -1.0, 0.0, 0.0, -1.0, 0.0, 0.0, -1.0, 0.0, 0.0, -1.0, 0.0, 0.0, -1.0, 0.0, 0.0, -1.0, 0.0, 0.0, -1.0, 0.0, 0.0, -1.0, 0.0, 0.0, -1.0, 0.0, 0.0, -1.0, 0.0, 0.0, -1.0, 0.0, 0.0, -1.0, 0.0, 0.0, 1.0, 0.0, 0.0, 1.0, 0.0, 0.0, 1.0, 0.0, 0.0, 1.0, 0.0, 0.0, 1.0, 0.0, 0.0, 1.0, 0.0, 0.0, 1.0, 0.0, 0.0, 1.0, 0.0, 0.0, 1.0, 0.0, 0.0, 1.0, 0.0, 0.0, 1.0, 0.0, 0.0, 1.0, 0.0, 0.0, 1.0, 0.0, 0.0, 1.0, 0.0, 0.0, 1.0, 0.0, 0.0, 1.0, 0.0, 0.0, 1.0, 0.0, 0.0, 1.0, 0.0, 0.0, 1.0, 0.0, 0.0, 1.0, 0.0, 0.0, 1.0, 0.0, 0.0, 1.0, 0.0, 0.0, 1.0, 0.0, 0.0, 1.0, 0.0, 0.0, 1.0, 0.0, 0.0, 1.0, 0.0, 0.0, 1.0, 0.0, 0.0, 1.0, 0.0, 0.0, 1.0, 0.0, 0.0, 1.0, 0.0, 0.0, 1.0, 0.0, 0.0, 1.0, 0.0, 0.0, 1.0, 0.0, 0.0, 1.0, 0.0, 0.0, 1.0, 0.0, 0.0, 1.0, 0.0])] * 3)])
me_objobject_009 = bpy.data.meshes.new('ObjObject.009')
me_objobject_009.from_pydata([(-0.1632, -0.0497, 0.1449), (-0.1632, -0.1497, -0.1551), (-0.1632, -0.1497, 0.1449), (-0.1632, -0.0497, -0.0551), (-0.1632, -0.0497, -0.1551), (-0.1632, 0.0503, 0.1449), (-0.1632, 0.0503, -0.0551), (-0.06316, 0.0503, -0.0551), (-0.06316, -0.0497, -0.1551), (-0.06316, -0.0497, -0.0551), (-0.06316, 0.0503, -0.1551), (0.03684, -0.0497, -0.0551), (0.03684, -0.0497, -0.1551), (0.03684, 0.0503, -0.0551), (0.03684, 0.0503, -0.1551), (0.1368, -0.1497, 0.1449), (0.1368, -0.1497, -0.1551), (0.1368, -0.0497, 0.1449), (0.1368, -0.0497, -0.0551), (0.1368, -0.0497, -0.1551), (0.1368, 0.0503, 0.1449), (0.1368, 0.0503, -0.0551), (-0.06316, -0.0497, 0.1449), (-0.1632, -0.0497, 0.1449), (-0.1632, -0.1497, 0.1449), (-0.1632, 0.0503, 0.1449), (-0.06316, 0.0503, 0.1449), (0.03684, -0.0497, 0.1449), (0.03684, 0.0503, 0.1449), (0.1368, -0.1497, 0.1449), (0.1368, -0.0497, 0.1449), (0.1368, 0.0503, 0.1449), (-0.1632, -0.0497, -0.0551), (-0.1632, 0.0503, -0.0551), (-0.06316, -0.0497, -0.0551), (-0.06316, 0.0503, -0.0551), (0.03684, -0.0497, -0.0551), (0.03684, 0.0503, -0.0551), (0.1368, -0.0497, -0.0551), (0.1368, 0.0503, -0.0551), (-0.1632, -0.1497, -0.1551), (-0.1632, -0.0497, -0.1551), (-0.06316, -0.0497, -0.1551), (0.03684, -0.0497, -0.1551), (-0.06316, 0.0503, -0.1551), (0.03684, 0.0503, -0.1551), (0.1368, -0.1497, -0.1551), (0.1368, -0.0497, -0.1551), (-0.1632, -0.1497, -0.1551), (0.1368, -0.1497, 0.1449), (-0.1632, -0.1497, 0.1449), (0.1368, -0.1497, -0.1551), (-0.1632, -0.0497, -0.0551), (-0.06316, -0.0497, -0.0551), (-0.1632, -0.0497, -0.1551), (-0.06316, -0.0497, -0.1551), (0.03684, -0.0497, -0.0551), (0.1368, -0.0497, -0.0551), (0.03684, -0.0497, -0.1551), (0.1368, -0.0497, -0.1551), (-0.1632, 0.0503, 0.1449), (-0.06316, 0.0503, 0.1449), (-0.1632, 0.0503, -0.0551), (0.03684, 0.0503, 0.1449), (-0.06316, 0.0503, -0.0551), (0.1368, 0.0503, 0.1449), (0.03684, 0.0503, -0.0551), (0.1368, 0.0503, -0.0551), (-0.06316, 0.0503, -0.1551), (0.03684, 0.0503, -0.1551)], [], [(0, 1, 2), (3, 1, 0), (4, 1, 3), (5, 3, 0), (6, 3, 5), (7, 8, 9), (10, 8, 7), (11, 12, 13), (13, 12, 14), (15, 16, 17), (17, 16, 18), (18, 16, 19), (17, 18, 20), (20, 18, 21), (22, 23, 24), (22, 25, 23), (26, 25, 22), (27, 22, 24), (27, 26, 22), (28, 26, 27), (29, 27, 24), (30, 28, 27), (30, 27, 29), (31, 28, 30), (32, 33, 34), (34, 33, 35), (36, 37, 38), (38, 37, 39), (40, 41, 42), (40, 42, 43), (42, 44, 43), (43, 44, 45), (40, 43, 46), (46, 43, 47), (48, 49, 50), (51, 49, 48), (52, 53, 54), (54, 53, 55), (56, 57, 58), (58, 57, 59), (60, 61, 62), (61, 63, 64), (62, 61, 64), (63, 65, 66), (64, 63, 66), (66, 65, 67), (64, 66, 68), (68, 66, 69)])
me_objobject_009.polygons.foreach_set('use_smooth', [True] * 48)
_uv = me_objobject_009.uv_layers.new(name='UVMap')
_uv.uv.foreach_set('vector', [0.748, 0.5, 0.748, 0.5, 0.748, 0.5, 0.748, 0.5, 0.748, 0.5, 0.748, 0.5, 0.748, 0.5, 0.748, 0.5, 0.748, 0.5, 0.9043, 0.5, 0.9043, 0.5, 0.9043, 0.5, 0.9043, 0.5, 0.9043, 0.5, 0.9043, 0.5, 0.748, 0.5, 0.748, 0.5, 0.748, 0.5, 0.748, 0.5, 0.748, 0.5, 0.748, 0.5, 0.748, 0.5, 0.748, 0.5, 0.748, 0.5, 0.748, 0.5, 0.748, 0.5, 0.748, 0.5, 0.748, 0.5, 0.748, 0.5, 0.748, 0.5, 0.748, 0.5, 0.748, 0.5, 0.748, 0.5, 0.748, 0.5, 0.748, 0.5, 0.748, 0.5, 0.9043, 0.5, 0.9043, 0.5, 0.9043, 0.5, 0.9043, 0.5, 0.9043, 0.5, 0.9043, 0.5, 0.748, 0.5, 0.748, 0.5, 0.748, 0.5, 0.9043, 0.5, 0.9043, 0.5, 0.9043, 0.5, 0.9043, 0.5, 0.9043, 0.5, 0.9043, 0.5, 0.748, 0.5, 0.748, 0.5, 0.748, 0.5, 0.748, 0.5, 0.748, 0.5, 0.748, 0.5, 0.748, 0.5, 0.748, 0.5, 0.748, 0.5, 0.748, 0.5, 0.748, 0.5, 0.748, 0.5, 0.9043, 0.5, 0.9043, 0.5, 0.9043, 0.5, 0.748, 0.5, 0.748, 0.5, 0.748, 0.5, 0.9043, 0.5, 0.9043, 0.5, 0.9043, 0.5, 0.9043, 0.5, 0.9043, 0.5, 0.9043, 0.5, 0.9043, 0.5, 0.9043, 0.5, 0.9043, 0.5, 0.9043, 0.5, 0.9043, 0.5, 0.9043, 0.5, 0.9043, 0.5, 0.9043, 0.5, 0.9043, 0.5, 0.748, 0.5, 0.748, 0.5, 0.748, 0.5, 0.748, 0.5, 0.748, 0.5, 0.748, 0.5, 0.748, 0.5, 0.748, 0.5, 0.748, 0.5, 0.748, 0.5, 0.748, 0.5, 0.748, 0.5, 0.748, 0.5, 0.748, 0.5, 0.748, 0.5, 0.748, 0.5, 0.748, 0.5, 0.748, 0.5, 0.748, 0.5, 0.748, 0.5, 0.748, 0.5, 0.748, 0.5, 0.748, 0.5, 0.748, 0.5, 0.748, 0.5, 0.748, 0.5, 0.748, 0.5, 0.748, 0.5, 0.748, 0.5, 0.748, 0.5, 0.748, 0.5, 0.748, 0.5, 0.748, 0.5, 0.748, 0.5, 0.748, 0.5, 0.748, 0.5, 0.9043, 0.5, 0.9043, 0.5, 0.9043, 0.5, 0.748, 0.5, 0.748, 0.5, 0.748, 0.5, 0.9043, 0.5, 0.9043, 0.5, 0.9043, 0.5, 0.9043, 0.5, 0.9043, 0.5, 0.9043, 0.5, 0.748, 0.5, 0.748, 0.5, 0.748, 0.5, 0.9043, 0.5, 0.9043, 0.5, 0.9043, 0.5, 0.748, 0.5, 0.748, 0.5, 0.748, 0.5, 0.748, 0.5, 0.748, 0.5, 0.748, 0.5])
me_objobject_009.materials.append(mat_palette_001)
me_objobject_009.use_remesh_fix_poles = True
me_objobject_009.use_remesh_preserve_attributes = False
me_objobject_009.use_mirror_vertex_groups = False
me_objobject_009.update()
me_objobject_009.normals_split_custom_set([tuple(v) for v in zip(*[iter([-1.0, 0.0, 0.0, -1.0, 0.0, 0.0, -1.0, 0.0, 0.0, -1.0, 0.0, 0.0, -1.0, 0.0, 0.0, -1.0, 0.0, 0.0, -1.0, 0.0, 0.0, -1.0, 0.0, 0.0, -1.0, 0.0, 0.0, -1.0, 0.0, 0.0, -1.0, 0.0, 0.0, -1.0, 0.0, 0.0, -1.0, 0.0, 0.0, -1.0, 0.0, 0.0, -1.0, 0.0, 0.0, -1.0, 0.0, 0.0, -1.0, 0.0, 0.0, -1.0, 0.0, 0.0, -1.0, 0.0, 0.0, -1.0, 0.0, 0.0, -1.0, 0.0, 0.0, 1.0, 0.0, 0.0, 1.0, 0.0, 0.0, 1.0, 0.0, 0.0, 1.0, 0.0, 0.0, 1.0, 0.0, 0.0, 1.0, 0.0, 0.0, 1.0, 0.0, 0.0, 1.0, -8.247e-08, 0.0, 1.0, -2.861e-08, 0.0, 1.0, -2.861e-08, 0.0, 1.0, -8.247e-08, 0.0, 1.0, -1.397e-07, 0.0, 1.0, -1.397e-07, 0.0, 1.0, -8.247e-08, 0.0, 1.0, 0.0, 0.0, 1.0, -2.861e-08, 0.0, 1.0, -1.397e-07, 0.0, 1.0, 0.0, 0.0, 1.0, 0.0, 0.0, 1.0, -1.397e-07, 0.0, 1.0, 0.0, 0.0, 0.0, 0.0, 1.0, 0.0, 0.0, 1.0, 0.0, 0.0, 1.0, 0.0, 0.0, 1.0, 0.0, 0.0, 1.0, 0.0, 0.0, 1.0, 0.0, 0.0, 1.0, 0.0, 0.0, 1.0, 0.0, 0.0, 1.0, 0.0, 0.0, 1.0, 0.0, 0.0, 1.0, 0.0, 0.0, 1.0, 0.0, 0.0, 1.0, 0.0, 0.0, 1.0, 0.0, 0.0, 1.0, 0.0, 0.0, 1.0, 0.0, 0.0, 1.0, 0.0, 0.0, 1.0, 0.0, 0.0, 1.0, 0.0, 0.0, 1.0, 0.0, 0.0, 1.0, 0.0, 0.0, 1.0, 0.0, 0.0, 1.0, 0.0, 0.0, 1.0, 0.0, 0.0, 1.0, 0.0, 0.0, 1.0, 0.0, 0.0, 1.0, 0.0, 0.0, 1.0, 0.0, 0.0, 1.0, 0.0, 0.0, 1.0, 0.0, 0.0, -1.0, 0.0, 0.0, -1.0, 0.0, 0.0, -1.0, 0.0, 0.0, -1.0, 0.0, 0.0, -1.0, 0.0, 0.0, -1.0, 0.0, 0.0, -1.0, 0.0, 0.0, -1.0, 0.0, 0.0, -1.0, 0.0, 0.0, -1.0, 0.0, 0.0, -1.0, 0.0, 0.0, -1.0, 0.0, 0.0, -1.0, 0.0, 0.0, -1.0, 0.0, 0.0, -1.0, 0.0, 0.0, -1.0, 0.0, 0.0, -1.0, 0.0, 0.0, -1.0, 0.0, 0.0, -1.0, 0.0, 0.0, -1.0, 0.0, 0.0, -1.0, 0.0, 0.0, -1.0, 0.0, 0.0, -1.0, 0.0, 0.0, -1.0, 0.0, 0.0, -1.0, 0.0, 0.0, -1.0, 0.0, 0.0, -1.0, 0.0, 0.0, -1.0, 0.0, 0.0, -1.0, 0.0, 0.0, -1.0, 0.0, -1.0, 0.0, 0.0, -1.0, 0.0, 0.0, -1.0, 0.0, 0.0, -1.0, 0.0, 0.0, -1.0, 0.0, 0.0, -1.0, 0.0, 0.0, 1.0, 0.0, 0.0, 1.0, 0.0, 0.0, 1.0, 0.0, 0.0, 1.0, 0.0, 0.0, 1.0, 0.0, 0.0, 1.0, 0.0, 0.0, 1.0, 0.0, 0.0, 1.0, 0.0, 0.0, 1.0, 0.0, 0.0, 1.0, 0.0, 0.0, 1.0, 0.0, 0.0, 1.0, 0.0, 0.0, 1.0, 0.0, 0.0, 1.0, 0.0, 0.0, 1.0, 0.0, 0.0, 1.0, 0.0, 0.0, 1.0, 0.0, 0.0, 1.0, 0.0, 0.0, 1.0, 0.0, 0.0, 1.0, 0.0, 0.0, 1.0, 0.0, 0.0, 1.0, 0.0, 0.0, 1.0, 0.0, 0.0, 1.0, 0.0, 0.0, 1.0, 0.0, 0.0, 1.0, 0.0, 0.0, 1.0, 0.0, 0.0, 1.0, 0.0, 0.0, 1.0, 0.0, 0.0, 1.0, 0.0, 0.0, 1.0, 0.0, 0.0, 1.0, 0.0, 0.0, 1.0, 0.0, 0.0, 1.0, 0.0, 0.0, 1.0, 0.0, 0.0, 1.0, 0.0])] * 3)])
me_objobject_010 = bpy.data.meshes.new('ObjObject.010')
me_objobject_010.from_pydata([(-0.1295, -0.009742, 0.1345), (-0.1295, -0.1097, -0.1655), (-0.1295, -0.1097, 0.1345), (-0.1295, -0.009742, -0.0655), (-0.1295, -0.009742, -0.1655), (-0.1295, 0.09026, 0.1345), (-0.1295, 0.09026, -0.0655), (-0.02951, 0.09026, -0.0655), (-0.02951, -0.009742, -0.1655), (-0.02951, -0.009742, -0.0655), (-0.02951, 0.09026, -0.1655), (0.07049, -0.009742, -0.0655), (0.07049, -0.009742, -0.1655), (0.07049, 0.09026, -0.0655), (0.07049, 0.09026, -0.1655), (0.1705, -0.1097, 0.1345), (0.1705, -0.1097, -0.1655), (0.1705, -0.009742, 0.1345), (0.1705, -0.009742, -0.0655), (0.1705, -0.009742, -0.1655), (0.1705, 0.09026, 0.1345), (0.1705, 0.09026, -0.0655), (-0.02951, -0.009742, 0.1345), (-0.1295, -0.009742, 0.1345), (-0.1295, -0.1097, 0.1345), (-0.1295, 0.09026, 0.1345), (-0.02951, 0.09026, 0.1345), (0.07049, -0.009742, 0.1345), (0.07049, 0.09026, 0.1345), (0.1705, -0.1097, 0.1345), (0.1705, -0.009742, 0.1345), (0.1705, 0.09026, 0.1345), (-0.1295, -0.009742, -0.0655), (-0.1295, 0.09026, -0.0655), (-0.02951, -0.009742, -0.0655), (-0.02951, 0.09026, -0.0655), (0.07049, -0.009742, -0.0655), (0.07049, 0.09026, -0.0655), (0.1705, -0.009742, -0.0655), (0.1705, 0.09026, -0.0655), (-0.1295, -0.1097, -0.1655), (-0.1295, -0.009742, -0.1655), (-0.02951, -0.009742, -0.1655), (0.07049, -0.009742, -0.1655), (-0.02951, 0.09026, -0.1655), (0.07049, 0.09026, -0.1655), (0.1705, -0.1097, -0.1655), (0.1705, -0.009742, -0.1655), (-0.1295, -0.1097, -0.1655), (0.1705, -0.1097, 0.1345), (-0.1295, -0.1097, 0.1345), (0.1705, -0.1097, -0.1655), (-0.1295, -0.009742, -0.0655), (-0.02951, -0.009742, -0.0655), (-0.1295, -0.009742, -0.1655), (-0.02951, -0.009742, -0.1655), (0.07049, -0.009742, -0.0655), (0.1705, -0.009742, -0.0655), (0.07049, -0.009742, -0.1655), (0.1705, -0.009742, -0.1655), (-0.1295, 0.09026, 0.1345), (-0.02951, 0.09026, 0.1345), (-0.1295, 0.09026, -0.0655), (0.07049, 0.09026, 0.1345), (-0.02951, 0.09026, -0.0655), (0.1705, 0.09026, 0.1345), (0.07049, 0.09026, -0.0655), (0.1705, 0.09026, -0.0655), (-0.02951, 0.09026, -0.1655), (0.07049, 0.09026, -0.1655)], [], [(0, 1, 2), (3, 1, 0), (4, 1, 3), (5, 3, 0), (6, 3, 5), (7, 8, 9), (10, 8, 7), (11, 12, 13), (13, 12, 14), (15, 16, 17), (17, 16, 18), (18, 16, 19), (17, 18, 20), (20, 18, 21), (22, 23, 24), (22, 25, 23), (26, 25, 22), (27, 22, 24), (27, 26, 22), (28, 26, 27), (29, 27, 24), (30, 28, 27), (30, 27, 29), (31, 28, 30), (32, 33, 34), (34, 33, 35), (36, 37, 38), (38, 37, 39), (40, 41, 42), (40, 42, 43), (42, 44, 43), (43, 44, 45), (40, 43, 46), (46, 43, 47), (48, 49, 50), (51, 49, 48), (52, 53, 54), (54, 53, 55), (56, 57, 58), (58, 57, 59), (60, 61, 62), (61, 63, 64), (62, 61, 64), (63, 65, 66), (64, 63, 66), (66, 65, 67), (64, 66, 68), (68, 66, 69)])
me_objobject_010.polygons.foreach_set('use_smooth', [True] * 48)
_uv = me_objobject_010.uv_layers.new(name='UVMap')
_uv.uv.foreach_set('vector', [0.748, 0.5, 0.748, 0.5, 0.748, 0.5, 0.748, 0.5, 0.748, 0.5, 0.748, 0.5, 0.748, 0.5, 0.748, 0.5, 0.748, 0.5, 0.9043, 0.5, 0.9043, 0.5, 0.9043, 0.5, 0.9043, 0.5, 0.9043, 0.5, 0.9043, 0.5, 0.748, 0.5, 0.748, 0.5, 0.748, 0.5, 0.748, 0.5, 0.748, 0.5, 0.748, 0.5, 0.748, 0.5, 0.748, 0.5, 0.748, 0.5, 0.748, 0.5, 0.748, 0.5, 0.748, 0.5, 0.748, 0.5, 0.748, 0.5, 0.748, 0.5, 0.748, 0.5, 0.748, 0.5, 0.748, 0.5, 0.748, 0.5, 0.748, 0.5, 0.748, 0.5, 0.9043, 0.5, 0.9043, 0.5, 0.9043, 0.5, 0.9043, 0.5, 0.9043, 0.5, 0.9043, 0.5, 0.748, 0.5, 0.748, 0.5, 0.748, 0.5, 0.9043, 0.5, 0.9043, 0.5, 0.9043, 0.5, 0.9043, 0.5, 0.9043, 0.5, 0.9043, 0.5, 0.748, 0.5, 0.748, 0.5, 0.748, 0.5, 0.748, 0.5, 0.748, 0.5, 0.748, 0.5, 0.748, 0.5, 0.748, 0.5, 0.748, 0.5, 0.748, 0.5, 0.748, 0.5, 0.748, 0.5, 0.9043, 0.5, 0.9043, 0.5, 0.9043, 0.5, 0.748, 0.5, 0.748, 0.5, 0.748, 0.5, 0.9043, 0.5, 0.9043, 0.5, 0.9043, 0.5, 0.9043, 0.5, 0.9043, 0.5, 0.9043, 0.5, 0.9043, 0.5, 0.9043, 0.5, 0.9043, 0.5, 0.9043, 0.5, 0.9043, 0.5, 0.9043, 0.5, 0.9043, 0.5, 0.9043, 0.5, 0.9043, 0.5, 0.748, 0.5, 0.748, 0.5, 0.748, 0.5, 0.748, 0.5, 0.748, 0.5, 0.748, 0.5, 0.748, 0.5, 0.748, 0.5, 0.748, 0.5, 0.748, 0.5, 0.748, 0.5, 0.748, 0.5, 0.748, 0.5, 0.748, 0.5, 0.748, 0.5, 0.748, 0.5, 0.748, 0.5, 0.748, 0.5, 0.748, 0.5, 0.748, 0.5, 0.748, 0.5, 0.748, 0.5, 0.748, 0.5, 0.748, 0.5, 0.748, 0.5, 0.748, 0.5, 0.748, 0.5, 0.748, 0.5, 0.748, 0.5, 0.748, 0.5, 0.748, 0.5, 0.748, 0.5, 0.748, 0.5, 0.748, 0.5, 0.748, 0.5, 0.748, 0.5, 0.9043, 0.5, 0.9043, 0.5, 0.9043, 0.5, 0.748, 0.5, 0.748, 0.5, 0.748, 0.5, 0.9043, 0.5, 0.9043, 0.5, 0.9043, 0.5, 0.9043, 0.5, 0.9043, 0.5, 0.9043, 0.5, 0.748, 0.5, 0.748, 0.5, 0.748, 0.5, 0.9043, 0.5, 0.9043, 0.5, 0.9043, 0.5, 0.748, 0.5, 0.748, 0.5, 0.748, 0.5, 0.748, 0.5, 0.748, 0.5, 0.748, 0.5])
me_objobject_010.materials.append(mat_palette_002)
me_objobject_010.use_remesh_fix_poles = True
me_objobject_010.use_remesh_preserve_attributes = False
me_objobject_010.use_mirror_vertex_groups = False
me_objobject_010.update()
me_objobject_010.normals_split_custom_set([tuple(v) for v in zip(*[iter([-1.0, 0.0, 0.0, -1.0, 0.0, 0.0, -1.0, 0.0, 0.0, -1.0, 0.0, 0.0, -1.0, 0.0, 0.0, -1.0, 0.0, 0.0, -1.0, 0.0, 0.0, -1.0, 0.0, 0.0, -1.0, 0.0, 0.0, -1.0, 0.0, 0.0, -1.0, 0.0, 0.0, -1.0, 0.0, 0.0, -1.0, 0.0, 0.0, -1.0, 0.0, 0.0, -1.0, 0.0, 0.0, -1.0, 0.0, 0.0, -1.0, 0.0, 0.0, -1.0, 0.0, 0.0, -1.0, 0.0, 0.0, -1.0, 0.0, 0.0, -1.0, 0.0, 0.0, 1.0, 0.0, 0.0, 1.0, 0.0, 0.0, 1.0, 0.0, 0.0, 1.0, 0.0, 0.0, 1.0, 0.0, 0.0, 1.0, 0.0, 0.0, 1.0, 0.0, 0.0, 1.0, 5.498e-08, 0.0, 1.0, 1.907e-08, 0.0, 1.0, 1.907e-08, 0.0, 1.0, 5.498e-08, 0.0, 1.0, 9.313e-08, 0.0, 1.0, 9.313e-08, 0.0, 1.0, 5.498e-08, 0.0, 1.0, 0.0, 0.0, 1.0, 1.907e-08, 0.0, 1.0, 9.313e-08, 0.0, 1.0, 0.0, 0.0, 1.0, 0.0, 0.0, 1.0, 9.313e-08, 0.0, 1.0, 0.0, 0.0, 0.0, 0.0, 1.0, 0.0, 0.0, 1.0, 0.0, 0.0, 1.0, 0.0, 0.0, 1.0, 0.0, 0.0, 1.0, 0.0, 0.0, 1.0, 0.0, 0.0, 1.0, 0.0, 0.0, 1.0, 0.0, 0.0, 1.0, 0.0, 0.0, 1.0, 0.0, 0.0, 1.0, 0.0, 0.0, 1.0, 0.0, 0.0, 1.0, 0.0, 0.0, 1.0, 0.0, 0.0, 1.0, 0.0, 0.0, 1.0, 0.0, 0.0, 1.0, 0.0, 0.0, 1.0, 0.0, 0.0, 1.0, 0.0, 0.0, 1.0, 0.0, 0.0, 1.0, 0.0, 0.0, 1.0, 0.0, 0.0, 1.0, 0.0, 0.0, 1.0, 0.0, 0.0, 1.0, 0.0, 0.0, 1.0, 0.0, 0.0, 1.0, 0.0, 0.0, 1.0, 0.0, 0.0, 1.0, 0.0, 0.0, 1.0, 0.0, 0.0, -1.0, 0.0, 0.0, -1.0, 0.0, 0.0, -1.0, 0.0, 0.0, -1.0, 0.0, 0.0, -1.0, 0.0, 0.0, -1.0, 0.0, 0.0, -1.0, 0.0, 0.0, -1.0, 0.0, 0.0, -1.0, 0.0, 0.0, -1.0, 0.0, 0.0, -1.0, 0.0, 0.0, -1.0, 0.0, 0.0, -1.0, 0.0, 0.0, -1.0, 0.0, 0.0, -1.0, 0.0, 0.0, -1.0, 0.0, 0.0, -1.0, 0.0, 0.0, -1.0, 0.0, 0.0, -1.0, 0.0, 0.0, -1.0, 0.0, 0.0, -1.0, 0.0, 0.0, -1.0, 0.0, 0.0, -1.0, 0.0, 0.0, -1.0, 0.0, 0.0, -1.0, 0.0, 0.0, -1.0, 0.0, 0.0, -1.0, 0.0, 0.0, -1.0, 0.0, 0.0, -1.0, 0.0, 0.0, -1.0, 0.0, -1.0, 0.0, 0.0, -1.0, 0.0, 0.0, -1.0, 0.0, 0.0, -1.0, 0.0, 0.0, -1.0, 0.0, 0.0, -1.0, 0.0, 0.0, 1.0, 0.0, 0.0, 1.0, 0.0, 0.0, 1.0, 0.0, 0.0, 1.0, 0.0, 0.0, 1.0, 0.0, 0.0, 1.0, 0.0, 0.0, 1.0, 0.0, 0.0, 1.0, 0.0, 0.0, 1.0, 0.0, 0.0, 1.0, 0.0, 0.0, 1.0, 0.0, 0.0, 1.0, 0.0, 0.0, 1.0, 0.0, 0.0, 1.0, 0.0, 0.0, 1.0, 0.0, 0.0, 1.0, 0.0, 0.0, 1.0, 0.0, 0.0, 1.0, 0.0, 0.0, 1.0, 0.0, 0.0, 1.0, 0.0, 0.0, 1.0, 0.0, 0.0, 1.0, 0.0, 0.0, 1.0, 0.0, 0.0, 1.0, 0.0, 0.0, 1.0, 0.0, 0.0, 1.0, 0.0, 0.0, 1.0, 0.0, 0.0, 1.0, 0.0, 0.0, 1.0, 0.0, 0.0, 1.0, 0.0, 0.0, 1.0, 0.0, 0.0, 1.0, 0.0, 0.0, 1.0, 0.0, 0.0, 1.0, 0.0, 0.0, 1.0, 0.0, 0.0, 1.0, 0.0])] * 3)])

# ---- objects
ob_snake = bpy.data.objects.new('snake', me_objobject_001)
ob_cola = bpy.data.objects.new('cola', me_objobject_002)
ob_cabeza = bpy.data.objects.new('cabeza', me_objobject_003)
ob_c6 = bpy.data.objects.new('c6', me_objobject_004)
ob_c5 = bpy.data.objects.new('c5', me_objobject_005)
ob_c4 = bpy.data.objects.new('c4', me_objobject_006)
ob_c3 = bpy.data.objects.new('c3', me_objobject_007)
ob_c2 = bpy.data.objects.new('c2', me_objobject_008)
ob_c1 = bpy.data.objects.new('c1', me_objobject_009)
ob_c7 = bpy.data.objects.new('c7', me_objobject_010)

# ---- transforms, parenting, visibility, modifiers, constraints
ob_snake.location = (0.0, 0.0, 0.0)
ob_snake.rotation_euler = (1.571, -0.0, 0.0)
ob_snake.lineart.crease_threshold = 0.0
_m = ob_snake.modifiers.new('Auto Smooth', 'NODES')
_m.node_group = ng_auto_smooth
_gi = [s.identifier for s in ng_auto_smooth.interface.items_tree if s.item_type == 'SOCKET' and s.in_out == 'INPUT']
_m[_gi[1]] = 0.5236  # Angle
ob_cola.location = (-0.5, 0.7663, 0.1125)
ob_cola.rotation_euler = (1.571, -0.0, 1.33)
ob_cola.lineart.crease_threshold = 0.0
ob_cabeza.location = (-0.1985, -0.4954, 0.7431)
ob_cabeza.rotation_euler = (1.571, -0.0, -0.01935)
ob_cabeza.lineart.crease_threshold = 0.0
ob_c6.location = (-0.07839, 0.4463, 0.1097)
ob_c6.rotation_euler = (1.571, -0.0, 6.666)
ob_c6.lineart.crease_threshold = 0.0
ob_c5.location = (0.006682, 0.2803, 0.08892)
ob_c5.rotation_euler = (1.571, 0.0, 6.338)
ob_c5.lineart.crease_threshold = 0.0
ob_c4.location = (-0.02854, 0.1702, 0.1494)
ob_c4.rotation_euler = (1.16, -0.02768, 5.711)
ob_c4.lineart.crease_threshold = 0.0
ob_c3.location = (-0.1998, -0.04984, 0.3331)
ob_c3.rotation_euler = (1.119, -0.01236, -0.6119)
ob_c3.lineart.crease_threshold = 0.0
ob_c2.location = (-0.2627, -0.1818, 0.4084)
ob_c2.rotation_euler = (0.9325, -0.01604, -0.2826)
ob_c2.lineart.crease_threshold = 0.0
ob_c1.location = (-0.2368, -0.3134, 0.6316)
ob_c1.rotation_euler = (0.8124, -0.0, 0.0)
ob_c1.lineart.crease_threshold = 0.0
ob_c7.location = (-0.2061, 0.6171, 0.1097)
ob_c7.rotation_euler = (1.571, -0.0, 0.7487)
ob_c7.lineart.crease_threshold = 0.0

# ---- collection membership
col_collection.objects.link(ob_snake)
col_collection.objects.link(ob_cola)
col_collection.objects.link(ob_cabeza)
col_collection.objects.link(ob_c6)
col_collection.objects.link(ob_c5)
col_collection.objects.link(ob_c4)
col_collection.objects.link(ob_c3)
col_collection.objects.link(ob_c2)
col_collection.objects.link(ob_c1)
col_collection.objects.link(ob_c7)

# ---- scene / render settings (as saved in the file)
scene.frame_start = 1; scene.frame_end = 250; scene.frame_set(1)
scene.render.engine = 'BLENDER_EEVEE_NEXT'
scene.cycles.use_denoising = False
scene.cycles.samples = 128
scene.cycles.sampling_pattern = 'TABULATED_SOBOL'
scene.cycles.use_adaptive_sampling = False
scene.cycles.use_light_tree = False
scene.view_settings.view_transform = 'Filmic'
bpy.context.view_layer.update()

# ---- added for rendering (the .blend has no active camera and no usable light): camera, sun
cam_auto = bpy.data.cameras.new('AutoCamera')
cam_auto.lens = 50.0
cam_auto.sensor_width = 36.0
cam_auto.clip_end = 1000.0
ob_auto_camera = bpy.data.objects.new('AutoCamera', cam_auto)
scene.collection.objects.link(ob_auto_camera)
ob_auto_camera.location = (1.79852, -2.47055, 2.12763)
ob_auto_camera.rotation_euler = (1.09748, -7.21219e-08, 0.694738)
scene.camera = ob_auto_camera
light_auto_sun = bpy.data.lights.new('AutoSun', 'SUN')
light_auto_sun.energy = 3.0
light_auto_sun.angle = 0.0523599
ob_auto_sun = bpy.data.objects.new('AutoSun', light_auto_sun)
scene.collection.objects.link(ob_auto_sun)
ob_auto_sun.rotation_euler = (0.872665, 0.174533, 0.523599)
bpy.context.view_layer.update()
